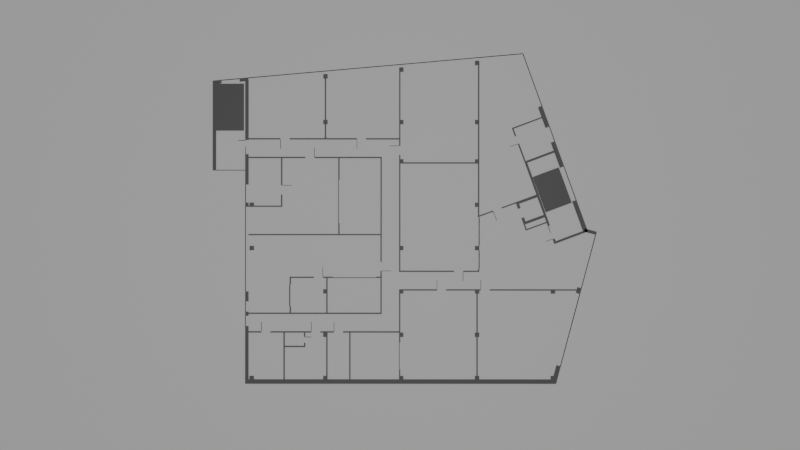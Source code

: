 # Source: HackZurichOfficeFlatOutline.blend  (saved by Blender 3.3.6; exported with 4.5.12 LTS)
import bpy
from mathutils import Matrix  # noqa: F401  (used for matrix-valued properties, if any)

bpy.ops.wm.read_factory_settings(use_empty=True)
scene = bpy.context.scene
scene.name = 'Scene'

# ---- collections
col_office = bpy.data.collections.new('Office'); scene.collection.children.link(col_office)
col_nodes = bpy.data.collections.new('Nodes'); col_office.children.link(col_nodes)
col_rooms = bpy.data.collections.new('Rooms'); col_nodes.children.link(col_rooms)
col_floors = bpy.data.collections.new('Floors'); col_nodes.children.link(col_floors)
col_3dmodel = bpy.data.collections.new('3DModel'); col_office.children.link(col_3dmodel)

# ---- materials (node trees are filled in below, after node groups)
mat_material_001 = bpy.data.materials.new('Material.001')
mat_material_001.use_transparent_shadow = False
mat_material = bpy.data.materials.new('Material')
mat_material.use_transparent_shadow = False

# ---- material node trees
mat_material_001.use_nodes = True; mat_material_001.node_tree.nodes.clear()
_N = mat_material_001.node_tree.nodes; _L = mat_material_001.node_tree.links
n0 = _N.new('ShaderNodeBsdfPrincipled'); n0.name = 'Principled BSDF'; n0.location = (10, 300)
n0.distribution = 'GGX'
n0.subsurface_method = 'RANDOM_WALK_SKIN'
n0.inputs[0].default_value = (0.04714, 0.04714, 0.04714, 1.0)
n0.inputs[3].default_value = 1.45
n0.inputs[27].default_value = (0.0, 0.0, 0.0, 1.0)
n0.inputs[28].default_value = 1.0
n1 = _N.new('ShaderNodeOutputMaterial'); n1.name = 'Material Output'; n1.location = (300, 300)
_L.new(n0.outputs[0], n1.inputs[0])
n1.is_active_output = True
mat_material.use_nodes = True; mat_material.node_tree.nodes.clear()
_N = mat_material.node_tree.nodes; _L = mat_material.node_tree.links
n0 = _N.new('ShaderNodeBsdfPrincipled'); n0.name = 'Principled BSDF'; n0.location = (10, 300)
n0.distribution = 'GGX'
n0.subsurface_method = 'RANDOM_WALK_SKIN'
n0.inputs[3].default_value = 1.45
n0.inputs[27].default_value = (0.0, 0.0, 0.0, 1.0)
n0.inputs[28].default_value = 1.0
n1 = _N.new('ShaderNodeOutputMaterial'); n1.name = 'Material Output'; n1.location = (300, 300)
_L.new(n0.outputs[0], n1.inputs[0])
n1.is_active_output = True

# ---- world
world_world = bpy.data.worlds.new('World'); scene.world = world_world
world_world.use_nodes = True; world_world.node_tree.nodes.clear()
_N = world_world.node_tree.nodes; _L = world_world.node_tree.links
n0 = _N.new('ShaderNodeOutputWorld'); n0.name = 'World Output'; n0.location = (300, 300)
n1 = _N.new('ShaderNodeBackground'); n1.name = 'Background'; n1.location = (10, 300)
n1.inputs[0].default_value = (0.05088, 0.05088, 0.05088, 1.0)
_L.new(n1.outputs[0], n0.inputs[0])
n0.is_active_output = True
world_world.color = (0.05088, 0.05088, 0.05088)
world_world.use_sun_shadow = False
world_world.sun_shadow_jitter_overblur = 0.0

# ---- cameras
cam_camera = bpy.data.cameras.new('Camera')

# ---- lights
light_sun_002 = bpy.data.lights.new('Sun.002', 'SUN')
light_sun_002.transmission_factor = 0.0
light_sun_002.energy = 1.0
light_sun_002.shadow_soft_size = 0.125

# ---- meshes
me_3 = bpy.data.meshes.new('3')
me_3.from_pydata([(-14.51, 14.78, -0.3711), (-14.37, 14.78, -0.3711), (-14.11, 14.78, -0.3711), (-14.11, 15.1, -0.3711), (-14.11, 15.18, -0.3711), (-14.35, 15.18, -0.3711), (-14.51, 15.18, -0.3711), (-7.508, 14.78, -0.3711), (-7.368, 14.78, -0.3711), (-7.248, 14.78, -0.3711), (-7.108, 14.78, -0.3711), (-7.108, 15.1, -0.3711), (-7.108, 15.18, -0.3711), (-7.508, 15.18, -0.3711), (-7.508, 15.1, -0.3711), (6.492, 14.78, -0.3711), (6.612, 14.78, -0.3711), (6.892, 14.78, -0.3711), (6.892, 15.1, -0.3711), (6.892, 15.18, -0.3711), (6.492, 15.18, -0.3711), (6.492, 15.1, -0.3711), (13.29, 14.78, -0.3711), (13.69, 14.78, -0.3711), (13.69, 15.1, -0.3711), (13.69, 15.18, -0.3711), (13.29, 15.18, -0.3711), (13.29, 15.1, -0.3711), (6.492, 10.78, -0.3711), (6.892, 10.78, -0.3711), (6.892, 11.18, -0.3711), (6.612, 11.18, -0.3711), (6.492, 11.18, -0.3711), (-7.508, 10.78, -0.3711), (-7.368, 10.78, -0.3711), (-7.248, 10.78, -0.3711), (-7.108, 10.78, -0.3711), (-7.108, 11.18, -0.3711), (-7.248, 11.18, -0.3711), (-7.368, 11.18, -0.3711), (-7.508, 11.18, -0.3711), (6.492, 6.78, -0.3711), (6.612, 6.78, -0.3711), (6.892, 6.78, -0.3711), (6.892, 7.18, -0.3711), (6.612, 7.18, -0.3711), (6.492, 7.18, -0.3711), (13.29, 2.78, -0.3711), (13.69, 2.78, -0.3711), (13.69, 3.18, -0.3711), (13.29, 3.18, -0.3711), (13.29, -1.22, -0.3711), (13.69, -1.22, -0.3711), (13.69, -0.9398, -0.3711), (13.69, -0.8198, -0.3711), (13.29, -0.8198, -0.3711), (13.29, -0.9398, -0.3711), (6.492, -8.85, -0.3711), (6.632, -8.85, -0.3711), (6.752, -8.85, -0.3711), (6.892, -8.85, -0.3711), (6.892, -8.45, -0.3711), (6.752, -8.45, -0.3711), (6.632, -8.45, -0.3711), (6.492, -8.45, -0.3711), (17.09, -4.18, -0.3711), (17.09, -12.46, -0.3711), (16.79, -4.38, -0.3711), (16.79, -12.18, -0.3711), (6.511, -13.09, -0.3711), (6.909, -13.05, -0.3711), (6.874, -12.65, -0.3711), (6.752, -12.66, -0.3711), (6.632, -12.67, -0.3711), (6.475, -12.69, -0.3711), (-17.89, 1.647, -0.3711), (-17.16, 1.453, -0.3711), (-18.35, 1.461, -0.3711), (-17.24, 1.164, -0.3711), (13.82, -12.75, -0.3711), (13.81, -12.7, -0.3711), (13.77, -12.75, -0.3711), (13.76, -12.7, -0.3711), (13.02, -12.82, -0.3711), (13.02, -12.77, -0.3711), (12.97, -12.82, -0.3711), (12.97, -12.77, -0.3711), (13.82, -12.75, -0.3711), (13.81, -12.7, -0.3711), (12.97, -12.82, -0.3711), (12.97, -12.77, -0.3711), (12.92, -12.83, -0.3711), (12.92, -12.78, -0.3711), (12.17, -12.89, -0.3711), (12.17, -12.84, -0.3711), (12.13, -12.9, -0.3711), (12.12, -12.85, -0.3711), (12.13, -12.9, -0.3711), (12.12, -12.85, -0.3711), (10.27, -13.06, -0.3711), (10.27, -13.01, -0.3711), (10.22, -13.07, -0.3711), (10.22, -13.02, -0.3711), (9.475, -13.13, -0.3711), (9.471, -13.08, -0.3711), (9.425, -13.14, -0.3711), (9.421, -13.09, -0.3711), (10.27, -13.06, -0.3711), (10.27, -13.01, -0.3711), (9.425, -13.14, -0.3711), (9.421, -13.09, -0.3711), (9.375, -13.14, -0.3711), (9.371, -13.09, -0.3711), (8.628, -13.21, -0.3711), (8.624, -13.16, -0.3711), (8.579, -13.21, -0.3711), (8.574, -13.16, -0.3711), (8.579, -13.21, -0.3711), (8.574, -13.16, -0.3711), (6.725, -13.38, -0.3711), (6.721, -13.33, -0.3711), (6.675, -13.38, -0.3711), (6.671, -13.33, -0.3711), (5.928, -13.45, -0.3711), (5.924, -13.4, -0.3711), (5.879, -13.45, -0.3711), (5.874, -13.4, -0.3711), (6.725, -13.38, -0.3711), (6.721, -13.33, -0.3711), (5.879, -13.45, -0.3711), (5.874, -13.4, -0.3711), (5.829, -13.46, -0.3711), (5.824, -13.41, -0.3711), (5.082, -13.52, -0.3711), (5.077, -13.47, -0.3711), (5.032, -13.53, -0.3711), (5.028, -13.48, -0.3711), (5.032, -13.53, -0.3711), (5.028, -13.48, -0.3711), (3.179, -13.69, -0.3711), (3.174, -13.64, -0.3711), (3.129, -13.69, -0.3711), (3.124, -13.64, -0.3711), (2.382, -13.76, -0.3711), (2.377, -13.71, -0.3711), (2.332, -13.77, -0.3711), (2.328, -13.72, -0.3711), (3.179, -13.69, -0.3711), (3.174, -13.64, -0.3711), (2.332, -13.77, -0.3711), (2.328, -13.72, -0.3711), (2.282, -13.77, -0.3711), (2.278, -13.72, -0.3711), (1.535, -13.84, -0.3711), (1.531, -13.79, -0.3711), (1.485, -13.84, -0.3711), (1.481, -13.79, -0.3711), (1.485, -13.84, -0.3711), (1.481, -13.79, -0.3711), (-0.3679, -14.0, -0.3711), (-0.3723, -13.95, -0.3711), (-0.4177, -14.01, -0.3711), (-0.4222, -13.96, -0.3711), (-1.165, -14.07, -0.3711), (-1.169, -14.03, -0.3711), (-1.215, -14.08, -0.3711), (-1.219, -14.03, -0.3711), (-0.3679, -14.0, -0.3711), (-0.3723, -13.95, -0.3711), (-1.215, -14.08, -0.3711), (-1.219, -14.03, -0.3711), (-1.264, -14.08, -0.3711), (-1.269, -14.03, -0.3711), (-2.012, -14.15, -0.3711), (-2.016, -14.1, -0.3711), (-2.061, -14.15, -0.3711), (-2.066, -14.1, -0.3711), (-2.061, -14.15, -0.3711), (-2.066, -14.1, -0.3711), (-3.915, -14.32, -0.3711), (-3.919, -14.27, -0.3711), (-3.964, -14.32, -0.3711), (-3.969, -14.27, -0.3711), (-4.711, -14.39, -0.3711), (-4.716, -14.34, -0.3711), (-4.761, -14.39, -0.3711), (-4.766, -14.34, -0.3711), (-3.915, -14.32, -0.3711), (-3.919, -14.27, -0.3711), (-4.761, -14.39, -0.3711), (-4.766, -14.34, -0.3711), (-4.811, -14.4, -0.3711), (-4.815, -14.35, -0.3711), (-5.558, -14.46, -0.3711), (-5.563, -14.41, -0.3711), (-5.608, -14.47, -0.3711), (-5.612, -14.42, -0.3711), (-5.608, -14.47, -0.3711), (-5.612, -14.42, -0.3711), (-7.461, -14.63, -0.3711), (-7.466, -14.58, -0.3711), (-7.511, -14.64, -0.3711), (-7.515, -14.59, -0.3711), (-8.258, -14.7, -0.3711), (-8.262, -14.65, -0.3711), (-8.308, -14.71, -0.3711), (-8.312, -14.66, -0.3711), (-7.461, -14.63, -0.3711), (-7.466, -14.58, -0.3711), (-8.308, -14.71, -0.3711), (-8.312, -14.66, -0.3711), (-8.358, -14.71, -0.3711), (-8.362, -14.66, -0.3711), (-9.105, -14.78, -0.3711), (-9.109, -14.73, -0.3711), (-9.155, -14.78, -0.3711), (-9.159, -14.73, -0.3711), (-9.155, -14.78, -0.3711), (-9.159, -14.73, -0.3711), (12.08, -12.9, -0.3711), (12.07, -12.85, -0.3711), (10.32, -13.06, -0.3711), (10.32, -13.01, -0.3711), (8.529, -13.22, -0.3711), (8.524, -13.17, -0.3711), (6.775, -13.37, -0.3711), (6.771, -13.32, -0.3711), (4.982, -13.53, -0.3711), (4.978, -13.48, -0.3711), (3.228, -13.69, -0.3711), (3.224, -13.64, -0.3711), (1.435, -13.84, -0.3711), (1.431, -13.79, -0.3711), (-0.3181, -14.0, -0.3711), (-0.3225, -13.95, -0.3711), (-2.111, -14.16, -0.3711), (-2.116, -14.11, -0.3711), (-3.865, -14.31, -0.3711), (-3.869, -14.26, -0.3711), (-5.658, -14.47, -0.3711), (-5.662, -14.42, -0.3711), (-7.411, -14.63, -0.3711), (-7.416, -14.58, -0.3711), (-9.204, -14.79, -0.3711), (-9.209, -14.74, -0.3711), (-10.65, -14.91, -0.3711), (-10.65, -14.86, -0.3711), (-10.7, -14.92, -0.3711), (-10.7, -14.87, -0.3711), (-10.7, -14.92, -0.3711), (-10.7, -14.87, -0.3711), (16.31, -12.53, -0.3711), (16.31, -12.48, -0.3711), (16.27, -12.53, -0.3711), (16.26, -12.48, -0.3711), (15.52, -12.6, -0.3711), (15.51, -12.55, -0.3711), (15.47, -12.6, -0.3711), (15.46, -12.55, -0.3711), (16.31, -12.53, -0.3711), (16.31, -12.48, -0.3711), (15.47, -12.6, -0.3711), (15.46, -12.55, -0.3711), (15.42, -12.61, -0.3711), (15.41, -12.56, -0.3711), (14.67, -12.67, -0.3711), (14.67, -12.62, -0.3711), (14.62, -12.68, -0.3711), (14.62, -12.63, -0.3711), (14.62, -12.68, -0.3711), (14.62, -12.63, -0.3711), (-10.75, -14.92, -0.3711), (-10.75, -14.87, -0.3711), (-11.49, -14.99, -0.3711), (-11.5, -14.94, -0.3711), (-11.54, -14.99, -0.3711), (-11.55, -14.94, -0.3711), (-11.54, -14.99, -0.3711), (-11.55, -14.94, -0.3711), (-11.5, -14.98, -0.3711), (-11.56, -14.95, -0.3711), (-11.51, -14.93, -0.3711), (-11.82, -14.24, -0.3711), (-11.77, -14.22, -0.3711), (-11.83, -14.2, -0.3711), (-11.79, -14.18, -0.3711), (-11.54, -14.99, -0.3711), (-11.5, -14.98, -0.3711), (-11.83, -14.2, -0.3711), (-11.79, -14.18, -0.3711), (-13.26, -10.14, -0.3711), (-13.3, -10.16, -0.3711), (-13.24, -10.19, -0.3711), (-13.29, -10.21, -0.3711), (-12.98, -10.89, -0.3711), (-13.03, -10.91, -0.3711), (-12.96, -10.94, -0.3711), (-13.01, -10.96, -0.3711), (-13.26, -10.14, -0.3711), (-13.3, -10.16, -0.3711), (-12.96, -10.94, -0.3711), (-13.01, -10.96, -0.3711), (-12.72, -11.76, -0.3711), (-12.67, -11.74, -0.3711), (-12.74, -11.71, -0.3711), (-12.69, -11.69, -0.3711), (-12.99, -11.01, -0.3711), (-12.95, -10.99, -0.3711), (-12.72, -11.76, -0.3711), (-12.67, -11.74, -0.3711), (-11.85, -14.15, -0.3711), (-11.8, -14.13, -0.3711), (-12.11, -13.44, -0.3711), (-12.06, -13.43, -0.3711), (-12.12, -13.4, -0.3711), (-12.08, -13.38, -0.3711), (-12.12, -13.4, -0.3711), (-12.08, -13.38, -0.3711), (-12.14, -13.35, -0.3711), (-12.09, -13.33, -0.3711), (-12.7, -11.8, -0.3711), (-12.66, -11.79, -0.3711), (-14.44, -6.882, -0.3711), (-14.49, -6.899, -0.3711), (-14.43, -6.929, -0.3711), (-14.47, -6.946, -0.3711), (-13.97, -8.188, -0.3711), (-14.01, -8.205, -0.3711), (-13.95, -8.235, -0.3711), (-14.0, -8.252, -0.3711), (-14.44, -6.882, -0.3711), (-14.49, -6.899, -0.3711), (-13.95, -8.235, -0.3711), (-14.0, -8.252, -0.3711), (-15.25, 13.06, -0.3711), (-15.2, 13.05, -0.3711), (-15.24, 13.11, -0.3711), (-15.19, 13.09, -0.3711), (-15.04, 13.83, -0.3711), (-14.99, 13.82, -0.3711), (-15.03, 13.88, -0.3711), (-14.98, 13.87, -0.3711), (-15.25, 13.06, -0.3711), (-15.2, 13.05, -0.3711), (-15.03, 13.88, -0.3711), (-14.98, 13.87, -0.3711), (-15.65, 11.35, -0.3711), (-15.7, 11.37, -0.3711), (-15.67, 11.31, -0.3711), (-15.71, 11.32, -0.3711), (-15.86, 10.58, -0.3711), (-15.91, 10.59, -0.3711), (-15.87, 10.53, -0.3711), (-15.92, 10.55, -0.3711), (-15.65, 11.35, -0.3711), (-15.7, 11.37, -0.3711), (-15.87, 10.53, -0.3711), (-15.92, 10.55, -0.3711), (-15.89, 10.49, -0.3711), (-15.93, 10.5, -0.3711), (-16.08, 9.761, -0.3711), (-16.13, 9.774, -0.3711), (-16.09, 9.712, -0.3711), (-16.14, 9.725, -0.3711), (-16.09, 9.712, -0.3711), (-16.14, 9.725, -0.3711), (-16.54, 8.022, -0.3711), (-16.59, 8.035, -0.3711), (-16.56, 7.974, -0.3711), (-16.61, 7.986, -0.3711), (-16.75, 7.249, -0.3711), (-16.8, 7.262, -0.3711), (-16.76, 7.201, -0.3711), (-16.81, 7.214, -0.3711), (-16.54, 8.022, -0.3711), (-16.59, 8.035, -0.3711), (-16.76, 7.201, -0.3711), (-16.81, 7.214, -0.3711), (-16.91, 6.665, -0.3711), (-16.96, 6.677, -0.3711), (-16.92, 6.616, -0.3711), (-16.97, 6.629, -0.3711), (-17.11, 5.892, -0.3711), (-17.16, 5.905, -0.3711), (-17.13, 5.843, -0.3711), (-17.17, 5.856, -0.3711), (-16.91, 6.665, -0.3711), (-16.96, 6.677, -0.3711), (-17.13, 5.843, -0.3711), (-17.17, 5.856, -0.3711), (-17.14, 5.795, -0.3711), (-17.19, 5.808, -0.3711), (-17.33, 5.071, -0.3711), (-17.38, 5.083, -0.3711), (-17.35, 5.022, -0.3711), (-17.39, 5.035, -0.3711), (-17.35, 5.022, -0.3711), (-17.39, 5.035, -0.3711), (-17.36, 4.974, -0.3711), (-17.41, 4.987, -0.3711), (-17.55, 4.249, -0.3711), (-17.6, 4.262, -0.3711), (-17.57, 4.201, -0.3711), (-17.61, 4.214, -0.3711), (-17.57, 4.201, -0.3711), (-17.61, 4.214, -0.3711), (-18.0, 2.559, -0.3711), (-18.05, 2.572, -0.3711), (-18.02, 2.51, -0.3711), (-18.07, 2.523, -0.3711), (-18.21, 1.786, -0.3711), (-18.26, 1.799, -0.3711), (-18.22, 1.738, -0.3711), (-18.27, 1.751, -0.3711), (-18.0, 2.559, -0.3711), (-18.05, 2.572, -0.3711), (-18.22, 1.738, -0.3711), (-18.27, 1.751, -0.3711), (-17.79, 3.38, -0.3711), (-17.83, 3.393, -0.3711), (-17.8, 3.332, -0.3711), (-17.85, 3.345, -0.3711), (-17.99, 2.607, -0.3711), (-18.04, 2.62, -0.3711), (-17.79, 3.38, -0.3711), (-17.83, 3.393, -0.3711), (-17.58, 4.153, -0.3711), (-17.63, 4.166, -0.3711), (-17.77, 3.428, -0.3711), (-17.82, 3.441, -0.3711), (-16.1, 9.664, -0.3711), (-16.15, 9.677, -0.3711), (-16.53, 8.07, -0.3711), (-16.58, 8.083, -0.3711), (-15.21, 13.0, -0.3711), (-15.26, 13.01, -0.3711), (-15.64, 11.4, -0.3711), (-15.69, 11.42, -0.3711), (14.92, -4.23, -0.3711), (14.92, -4.18, -0.3711), (14.87, -4.23, -0.3711), (14.87, -4.18, -0.3711), (14.14, -4.23, -0.3711), (14.14, -4.18, -0.3711), (14.09, -4.23, -0.3711), (14.09, -4.18, -0.3711), (14.92, -4.23, -0.3711), (14.92, -4.18, -0.3711), (14.09, -4.23, -0.3711), (14.09, -4.18, -0.3711), (14.97, -4.18, -0.3711), (14.97, -4.23, -0.3711), (15.81, -4.18, -0.3711), (15.81, -4.23, -0.3711), (15.86, -4.18, -0.3711), (15.86, -4.23, -0.3711), (15.86, -4.18, -0.3711), (15.86, -4.23, -0.3711), (15.91, -4.18, -0.3711), (15.91, -4.23, -0.3711), (16.74, -4.18, -0.3711), (16.74, -4.23, -0.3711), (16.79, -4.18, -0.3711), (16.79, -4.23, -0.3711), (16.79, -4.18, -0.3711), (16.79, -4.23, -0.3711), (-15.85, -3.001, -0.3711), (-15.9, -3.018, -0.3711), (-15.84, -3.048, -0.3711), (-15.88, -3.065, -0.3711), (-15.59, -3.729, -0.3711), (-15.64, -3.746, -0.3711), (-15.57, -3.776, -0.3711), (-15.62, -3.793, -0.3711), (-15.85, -3.001, -0.3711), (-15.9, -3.018, -0.3711), (-15.57, -3.776, -0.3711), (-15.62, -3.793, -0.3711), (-15.34, -4.569, -0.3711), (-15.29, -4.552, -0.3711), (-15.35, -4.522, -0.3711), (-15.31, -4.505, -0.3711), (-15.6, -3.84, -0.3711), (-15.56, -3.823, -0.3711), (-15.34, -4.569, -0.3711), (-15.29, -4.552, -0.3711), (-16.42, -1.451, -0.3711), (-16.47, -1.468, -0.3711), (-16.4, -1.498, -0.3711), (-16.45, -1.515, -0.3711), (-16.15, -2.179, -0.3711), (-16.2, -2.196, -0.3711), (-16.14, -2.226, -0.3711), (-16.18, -2.243, -0.3711), (-16.42, -1.451, -0.3711), (-16.47, -1.468, -0.3711), (-16.14, -2.226, -0.3711), (-16.18, -2.243, -0.3711), (-15.92, -2.971, -0.3711), (-15.87, -2.954, -0.3711), (-16.17, -2.29, -0.3711), (-16.12, -2.273, -0.3711), (-15.23, -3.408, -0.3711), (-14.04, -2.97, -0.3711), (-14.83, -4.478, -0.3711), (-13.64, -4.04, -0.3711), (16.79, -10.92, -0.3711), (15.49, -10.92, -0.3711), (16.79, -12.18, -0.3711), (15.49, -12.18, -0.3711), (-7.248, 7.18, -0.3711), (-7.368, 7.18, -0.3711), (-0.5079, -4.82, -0.3711), (-0.5079, -4.94, -0.3711), (-7.108, -4.82, -0.3711), (-7.108, -4.94, -0.3711), (5.458, -3.322, -0.3711), (5.508, -3.322, -0.3711), (5.458, -3.272, -0.3711), (5.508, -3.272, -0.3711), (5.456, 0.6278, -0.3711), (5.456, 0.6778, -0.3711), (5.506, 0.6778, -0.3711), (5.506, 0.6278, -0.3711), (5.456, -0.2722, -0.3711), (5.456, -0.3722, -0.3711), (5.506, -0.3722, -0.3711), (5.506, -0.2722, -0.3711), (5.457, -1.272, -0.3711), (5.507, -1.272, -0.3711), (5.457, -1.372, -0.3711), (5.507, -1.372, -0.3711), (5.457, -2.272, -0.3711), (5.507, -2.272, -0.3711), (5.457, -2.372, -0.3711), (5.507, -2.372, -0.3711), (5.458, -3.322, -0.3711), (5.508, -3.322, -0.3711), (5.456, 0.6778, -0.3711), (5.506, 0.6778, -0.3711), (10.79, -5.321, -0.3711), (5.505, 1.678, -0.3711), (-7.508, -10.14, -0.3711), (-7.508, -10.14, -0.3711), (-13.29, -9.017, -0.3711), (-10.85, -1.263, -0.3711), (-11.32, -1.434, -0.3711), (-11.05, -8.146, -0.3711), (-11.04, -8.174, -0.3711), (-12.78, -1.959, -0.3711), (9.992, 6.365, -0.3711), (9.967, 6.365, -0.3711), (9.967, 6.39, -0.3711), (9.942, 6.39, -0.3711), (9.942, 6.34, -0.3711), (9.992, 6.34, -0.3711), (9.967, 8.29, -0.3711), (9.967, 8.315, -0.3711), (9.992, 8.315, -0.3711), (9.992, 8.34, -0.3711), (9.942, 8.34, -0.3711), (9.942, 8.29, -0.3711), (9.967, 8.315, -0.3711), (9.967, 6.365, -0.3711), (9.992, 8.315, -0.3711), (9.992, 8.34, -0.3711), (9.992, 6.365, -0.3711), (9.992, 6.34, -0.3711), (9.942, 8.34, -0.3711), (9.942, 6.34, -0.3711), (9.967, 6.365, -0.3711), (10.02, 6.365, -0.3711), (9.967, 6.415, -0.3711), (10.02, 6.415, -0.3711), (9.967, 7.29, -0.3711), (9.967, 7.34, -0.3711), (10.02, 7.34, -0.3711), (10.02, 7.29, -0.3711), (9.967, 7.34, -0.3711), (10.02, 7.34, -0.3711), (10.02, 6.365, -0.3711), (9.967, 7.39, -0.3711), (10.02, 7.39, -0.3711), (9.967, 8.265, -0.3711), (9.967, 8.315, -0.3711), (10.02, 8.315, -0.3711), (10.02, 8.265, -0.3711), (10.02, 8.315, -0.3711), (6.612, 8.94, -0.3711), (7.782, 8.94, -0.3711), (7.812, 8.94, -0.3711), (14.22, -12.19, -0.3711), (14.22, -10.92, -0.3711), (12.69, -7.161, -0.3711), (12.69, -7.161, -0.3711), (6.83, -7.238, -0.3711), (6.812, -7.246, -0.3711), (6.794, -7.238, -0.3711), (6.837, -7.221, -0.3711), (6.787, -7.221, -0.3711), (6.83, -7.203, -0.3711), (6.794, -7.203, -0.3711), (6.812, -7.196, -0.3711), (6.833, -7.242, -0.3711), (6.812, -7.251, -0.3711), (6.791, -7.242, -0.3711), (6.842, -7.221, -0.3711), (6.782, -7.221, -0.3711), (6.833, -7.2, -0.3711), (6.791, -7.2, -0.3711), (6.812, -7.191, -0.3711), (6.833, -7.242, -0.3711), (6.842, -7.221, -0.3711), (6.833, -7.2, -0.3711), (6.812, -7.251, -0.3711), (6.812, -7.191, -0.3711), (6.791, -7.242, -0.3711), (6.791, -7.2, -0.3711), (6.782, -7.221, -0.3711), (6.554, -7.238, -0.3711), (6.547, -7.221, -0.3711), (6.554, -7.203, -0.3711), (6.572, -7.246, -0.3711), (6.572, -7.196, -0.3711), (6.59, -7.238, -0.3711), (6.59, -7.203, -0.3711), (6.597, -7.221, -0.3711), (6.551, -7.242, -0.3711), (6.542, -7.221, -0.3711), (6.551, -7.2, -0.3711), (6.572, -7.251, -0.3711), (6.572, -7.191, -0.3711), (6.593, -7.242, -0.3711), (6.593, -7.2, -0.3711), (6.602, -7.221, -0.3711), (6.551, -7.242, -0.3711), (6.572, -7.251, -0.3711), (6.593, -7.242, -0.3711), (6.542, -7.221, -0.3711), (6.602, -7.221, -0.3711), (6.551, -7.2, -0.3711), (6.593, -7.2, -0.3711), (6.572, -7.191, -0.3711), (5.132, -7.161, -0.3711), (5.532, -7.161, -0.3711), (5.132, -7.161, -0.3711), (5.532, -7.161, -0.3711), (0.9921, -7.161, -0.3711), (0.9921, -7.161, -0.3711), (0.9921, -7.746, -0.3711), (4.372, 10.78, -0.3711), (3.962, -7.191, -0.3711), (3.932, -7.191, -0.3711), (3.932, -7.161, -0.3711), (3.962, -7.161, -0.3711), (4.547, -7.191, -0.3711), (4.517, -7.191, -0.3711), (4.517, -7.161, -0.3711), (4.547, -7.161, -0.3711), (5.132, -7.191, -0.3711), (5.102, -7.191, -0.3711), (5.102, -7.161, -0.3711), (-0.2279, -8.85, -0.3711), (-0.2579, 2.11, -0.3711), (-0.2579, 2.14, -0.3711), (-0.2279, 2.14, -0.3711), (-0.2279, 2.11, -0.3711), (-0.2579, 1.525, -0.3711), (-0.2579, 1.555, -0.3711), (-0.2279, 1.555, -0.3711), (-0.2279, 1.525, -0.3711), (-0.2579, 0.9403, -0.3711), (-0.2579, 0.9703, -0.3711), (-0.2279, 0.9703, -0.3711), (-0.2279, 0.9403, -0.3711), (-0.2579, 0.9103, -0.3711), (-0.2279, 0.9103, -0.3711), (-0.2579, 0.3253, -0.3711), (-0.2579, 0.3553, -0.3711), (-0.2279, 0.3553, -0.3711), (-0.2279, 0.3253, -0.3711), (-0.2579, -0.2597, -0.3711), (-0.2579, -0.2297, -0.3711), (-0.2279, -0.2297, -0.3711), (-0.2279, -0.2597, -0.3711), (-0.2279, 5.06, -0.3711), (5.359, -5.321, -0.3711), (5.359, -5.291, -0.3711), (5.389, -5.291, -0.3711), (5.389, -5.321, -0.3711), (-0.5079, 14.78, -0.3711), (-0.2279, 14.78, -0.3711), (-0.1079, 14.78, -0.3711), (-0.1079, 14.98, -0.3711), (-0.1079, 15.1, -0.3711), (-0.1079, 15.18, -0.3711), (-0.5079, 15.18, -0.3711), (-0.5079, 15.1, -0.3711), (-0.5079, 10.78, -0.3711), (-0.2279, 10.78, -0.3711), (-0.1079, 10.78, -0.3711), (-0.1079, 11.18, -0.3711), (-0.2279, 11.18, -0.3711), (-0.5079, 11.18, -0.3711), (-17.53, 1.442, -0.3711), (-16.47, -1.468, -0.3711), (-16.09, -1.331, -0.3711), (-17.08, 1.395, -0.3711), (-14.11, -6.762, -0.3711), (-14.96, -4.432, -0.3711), (-14.49, -6.899, -0.3711), (-15.34, -4.569, -0.3711), (-13.62, -8.115, -0.3711), (-12.93, -10.02, -0.3711), (-14.0, -8.252, -0.3711), (-13.3, -10.16, -0.3711), (-0.1079, 10.66, -0.3711), (4.372, 10.66, -0.3711), (-0.1579, 11.68, -0.3711), (-0.1079, 11.68, -0.3711), (-0.1579, 11.73, -0.3711), (-0.1079, 11.73, -0.3711), (-0.1079, 14.15, -0.3711), (-0.1579, 14.15, -0.3711), (-0.1579, 14.2, -0.3711), (-0.1079, 14.2, -0.3711), (-0.1079, 13.62, -0.3711), (-0.1579, 13.62, -0.3711), (-0.1579, 13.52, -0.3711), (-0.1079, 13.52, -0.3711), (-0.1579, 12.99, -0.3711), (-0.1079, 12.99, -0.3711), (-0.1579, 12.89, -0.3711), (-0.1079, 12.89, -0.3711), (-0.1579, 12.36, -0.3711), (-0.1079, 12.36, -0.3711), (-0.1579, 12.26, -0.3711), (-0.1079, 12.26, -0.3711), (-0.1579, 11.68, -0.3711), (-0.1079, 11.68, -0.3711), (-0.1579, 14.2, -0.3711), (-0.1079, 14.2, -0.3711), (-7.508, 2.78, -0.3711), (-7.388, 2.78, -0.3711), (-7.108, 2.78, -0.3711), (-7.108, 3.18, -0.3711), (-7.388, 3.18, -0.3711), (-7.508, 3.18, -0.3711), (-7.508, -1.22, -0.3711), (-7.388, -1.22, -0.3711), (-7.108, -1.22, -0.3711), (-7.108, -0.8198, -0.3711), (-7.388, -0.8198, -0.3711), (-7.508, -0.8198, -0.3711), (-7.508, -5.22, -0.3711), (-7.388, -5.22, -0.3711), (-7.108, -5.22, -0.3711), (-7.308, -4.82, -0.3711), (-7.388, -4.82, -0.3711), (-7.508, -4.82, -0.3711), (-7.508, -8.85, -0.3711), (-7.388, -8.85, -0.3711), (-7.108, -8.85, -0.3711), (-7.108, -8.45, -0.3711), (-7.388, -8.45, -0.3711), (-7.508, -8.45, -0.3711), (-7.489, -14.33, -0.3711), (-7.091, -14.29, -0.3711), (-7.126, -13.89, -0.3711), (-7.388, -13.92, -0.3711), (-7.508, -13.93, -0.3711), (-7.525, -13.93, -0.3711), (-7.483, 3.205, -0.3711), (-7.508, 3.205, -0.3711), (-7.483, 3.23, -0.3711), (-7.458, 3.23, -0.3711), (-7.458, 3.18, -0.3711), (-7.508, 3.18, -0.3711), (-7.483, 4.885, -0.3711), (-7.483, 4.86, -0.3711), (-7.508, 4.885, -0.3711), (-7.508, 4.91, -0.3711), (-7.458, 4.91, -0.3711), (-7.458, 4.86, -0.3711), (-7.483, 4.02, -0.3711), (-7.483, 3.995, -0.3711), (-7.508, 4.02, -0.3711), (-7.508, 4.07, -0.3711), (-7.483, 4.07, -0.3711), (-7.483, 4.095, -0.3711), (-7.458, 4.095, -0.3711), (-7.458, 3.995, -0.3711), (-7.483, 4.02, -0.3711), (-7.483, 3.205, -0.3711), (-7.508, 4.02, -0.3711), (-7.508, 3.18, -0.3711), (-7.508, 3.205, -0.3711), (-7.508, 4.07, -0.3711), (-7.508, 4.885, -0.3711), (-7.508, 4.91, -0.3711), (-7.483, 4.07, -0.3711), (-7.483, 4.885, -0.3711), (-7.458, 3.18, -0.3711), (-7.458, 4.91, -0.3711), (-7.533, 3.205, -0.3711), (-7.483, 3.205, -0.3711), (-7.533, 3.255, -0.3711), (-7.483, 3.255, -0.3711), (-7.483, 3.97, -0.3711), (-7.533, 3.97, -0.3711), (-7.533, 4.02, -0.3711), (-7.483, 4.02, -0.3711), (-7.533, 4.02, -0.3711), (-7.533, 3.205, -0.3711), (-7.533, 4.07, -0.3711), (-7.483, 4.07, -0.3711), (-7.533, 4.12, -0.3711), (-7.483, 4.12, -0.3711), (-7.483, 4.835, -0.3711), (-7.533, 4.835, -0.3711), (-7.533, 4.885, -0.3711), (-7.483, 4.885, -0.3711), (-7.533, 4.885, -0.3711), (-7.533, 4.07, -0.3711), (-7.483, 1.075, -0.3711), (-7.508, 1.075, -0.3711), (-7.483, 1.1, -0.3711), (-7.458, 1.1, -0.3711), (-7.458, 1.05, -0.3711), (-7.508, 1.05, -0.3711), (-7.483, 2.755, -0.3711), (-7.483, 2.73, -0.3711), (-7.508, 2.755, -0.3711), (-7.508, 2.78, -0.3711), (-7.458, 2.78, -0.3711), (-7.458, 2.73, -0.3711), (-7.483, 1.89, -0.3711), (-7.483, 1.865, -0.3711), (-7.508, 1.89, -0.3711), (-7.508, 1.94, -0.3711), (-7.483, 1.94, -0.3711), (-7.483, 1.965, -0.3711), (-7.458, 1.965, -0.3711), (-7.458, 1.865, -0.3711), (-7.483, 1.89, -0.3711), (-7.483, 1.075, -0.3711), (-7.508, 1.89, -0.3711), (-7.508, 1.05, -0.3711), (-7.508, 1.075, -0.3711), (-7.508, 1.94, -0.3711), (-7.508, 2.755, -0.3711), (-7.508, 2.78, -0.3711), (-7.483, 1.94, -0.3711), (-7.483, 2.755, -0.3711), (-7.458, 1.05, -0.3711), (-7.458, 2.78, -0.3711), (-7.533, 1.075, -0.3711), (-7.483, 1.075, -0.3711), (-7.533, 1.125, -0.3711), (-7.483, 1.125, -0.3711), (-7.483, 1.84, -0.3711), (-7.533, 1.84, -0.3711), (-7.533, 1.89, -0.3711), (-7.483, 1.89, -0.3711), (-7.533, 1.89, -0.3711), (-7.533, 1.075, -0.3711), (-7.533, 1.94, -0.3711), (-7.483, 1.94, -0.3711), (-7.533, 1.99, -0.3711), (-7.483, 1.99, -0.3711), (-7.483, 2.705, -0.3711), (-7.533, 2.705, -0.3711), (-7.533, 2.755, -0.3711), (-7.483, 2.755, -0.3711), (-7.533, 2.755, -0.3711), (-7.533, 1.94, -0.3711), (-7.483, 0.1752, -0.3711), (-7.508, 0.1752, -0.3711), (-7.483, 0.2002, -0.3711), (-7.458, 0.2002, -0.3711), (-7.458, 0.1502, -0.3711), (-7.508, 0.1502, -0.3711), (-7.483, 1.025, -0.3711), (-7.483, 1.0, -0.3711), (-7.508, 1.025, -0.3711), (-7.458, 1.0, -0.3711), (-7.483, 1.025, -0.3711), (-7.483, 0.1752, -0.3711), (-7.508, 1.025, -0.3711), (-7.508, 0.1502, -0.3711), (-7.508, 0.1752, -0.3711), (-7.458, 0.1502, -0.3711), (-7.533, 0.1752, -0.3711), (-7.483, 0.1752, -0.3711), (-7.533, 0.2252, -0.3711), (-7.483, 0.2252, -0.3711), (-7.483, 0.9752, -0.3711), (-7.533, 0.9752, -0.3711), (-7.533, 1.025, -0.3711), (-7.483, 1.025, -0.3711), (-7.533, 1.025, -0.3711), (-7.533, 0.1752, -0.3711), (-9.604, 6.9, -0.3711), (-10.17, 6.9, -0.3711), (-9.604, 6.9, -0.3711), (-10.17, 6.9, -0.3711), (-9.584, 6.9, -0.3711), (-9.604, 6.9, -0.3711), (-9.584, 6.9, -0.3711), (-9.604, 6.9, -0.3711), (-9.584, 6.9, -0.3711), (-10.73, 6.9, -0.3711), (-10.73, 6.9, -0.3711), (-10.75, 6.9, -0.3711), (-10.73, 6.9, -0.3711), (-10.75, 6.9, -0.3711), (-10.73, 6.9, -0.3711), (-10.75, 6.9, -0.3711), (-14.51, 6.78, -0.3711), (-14.11, 6.78, -0.3711), (-14.11, 6.9, -0.3711), (-14.11, 7.18, -0.3711), (-14.51, 7.18, -0.3711), (-14.51, 6.9, -0.3711), (-7.508, 6.78, -0.3711), (-7.308, 6.78, -0.3711), (-7.108, 6.78, -0.3711), (-7.108, 6.9, -0.3711), (-7.108, 7.18, -0.3711), (-7.508, 7.18, -0.3711), (-7.508, 6.9, -0.3711), (-0.5079, 6.78, -0.3711), (-0.1079, 6.78, -0.3711), (-0.1079, 7.18, -0.3711), (-0.2279, 7.18, -0.3711), (-0.5079, 7.18, -0.3711), (-0.5079, 6.9, -0.3711), (-0.5079, 2.78, -0.3711), (-0.2279, 2.78, -0.3711), (-0.1079, 2.78, -0.3711), (-0.1079, 3.18, -0.3711), (-0.2279, 3.18, -0.3711), (-0.5079, 3.18, -0.3711), (-0.2279, -1.22, -0.3711), (-0.1079, -1.22, -0.3711), (-0.1079, -0.8198, -0.3711), (-0.2279, -0.8198, -0.3711), (-0.5079, -5.22, -0.3711), (-0.2279, -5.22, -0.3711), (-0.1079, -5.22, -0.3711), (-0.1079, -4.82, -0.3711), (-0.2279, -4.82, -0.3711), (-0.3079, -4.82, -0.3711), (-0.5079, -8.85, -0.3711), (-0.1079, -8.85, -0.3711), (-0.1079, -8.45, -0.3711), (-0.2279, -8.45, -0.3711), (-0.5079, -8.45, -0.3711), (14.09, -1.22, -0.3711), (14.09, -0.8198, -0.3711), (13.79, -1.22, -0.3711), (13.79, -0.8198, -0.3711), (14.09, 8.85, -0.3711), (13.79, 8.85, -0.3711), (14.09, 9.23, -0.3711), (13.79, 9.23, -0.3711), (13.79, 15.1, -0.3711), (13.79, 10.18, -0.3711), (14.09, 10.18, -0.3711), (14.09, 15.5, -0.3711), (13.79, 7.9, -0.3711), (14.09, 7.9, -0.3711), (13.79, 6.98, -0.3711), (14.09, 6.98, -0.3711), (14.09, -12.42, -0.3711), (13.79, -12.45, -0.3711), (14.09, -2.88, -0.3711), (14.09, -5.68, -0.3711), (14.09, -7.0, -0.3711), (13.79, -2.88, -0.3711), (13.79, -7.0, -0.3711), (13.79, -5.68, -0.3711), (16.29, -12.23, -0.3711), (16.31, -12.53, -0.3711), (13.82, -12.75, -0.3711), (14.62, -12.68, -0.3711), (13.79, -12.45, -0.3711), (14.6, -12.38, -0.3711), (-0.4895, -13.71, -0.3711), (-0.09104, -13.67, -0.3711), (-0.1079, -13.48, -0.3711), (-0.1263, -13.27, -0.3711), (-0.2279, -13.28, -0.3711), (-0.5248, -13.31, -0.3711), (-14.6, 15.5, -0.3711), (-15.03, 13.88, -0.3711), (-14.64, 13.78, -0.3711), (-16.57, 6.574, -0.3711), (-16.96, 6.677, -0.3711), (-16.43, 7.11, -0.3711), (-16.81, 7.214, -0.3711), (-18.27, 1.751, -0.3711), (-14.44, 2.599, -0.3711), (-14.29, 2.176, -0.3711), (-13.84, 0.9352, -0.3711), (-11.67, -5.013, -0.3711), (-14.47, 2.107, -0.3711), (-14.56, 2.341, -0.3711), (-11.93, -4.895, -0.3711), (-14.02, 0.8668, -0.3711), (-14.38, -6.029, -0.3711), (-14.45, -5.841, -0.3711), (16.79, -4.18, -0.3711), (4.492, 10.78, -0.3711), (4.492, 15.1, -0.3711), (4.372, 15.1, -0.3711), (14.09, 10.18, -0.3711), (14.04, 10.18, -0.3711), (14.09, 10.13, -0.3711), (14.04, 10.13, -0.3711), (14.09, 9.28, -0.3711), (14.04, 9.28, -0.3711), (14.09, 9.23, -0.3711), (14.04, 9.23, -0.3711), (14.09, 10.18, -0.3711), (14.04, 10.18, -0.3711), (14.09, 9.23, -0.3711), (14.04, 9.23, -0.3711), (14.09, 8.85, -0.3711), (14.04, 8.85, -0.3711), (14.09, 8.8, -0.3711), (14.04, 8.8, -0.3711), (14.09, 7.95, -0.3711), (14.04, 7.95, -0.3711), (14.09, 7.9, -0.3711), (14.04, 7.9, -0.3711), (14.09, 8.85, -0.3711), (14.04, 8.85, -0.3711), (14.09, 7.9, -0.3711), (14.04, 7.9, -0.3711), (14.09, -1.22, -0.3711), (14.04, -1.22, -0.3711), (14.09, -1.27, -0.3711), (14.04, -1.27, -0.3711), (14.09, -2.0, -0.3711), (14.04, -2.0, -0.3711), (14.09, -2.05, -0.3711), (14.04, -2.05, -0.3711), (14.09, -1.22, -0.3711), (14.04, -1.22, -0.3711), (14.09, -2.05, -0.3711), (14.04, -2.05, -0.3711), (14.09, -2.1, -0.3711), (14.04, -2.1, -0.3711), (14.09, -2.83, -0.3711), (14.04, -2.83, -0.3711), (14.09, -2.88, -0.3711), (14.04, -2.88, -0.3711), (14.09, -2.88, -0.3711), (14.04, -2.88, -0.3711), (14.09, 0.2302, -0.3711), (14.04, 0.2302, -0.3711), (14.09, 0.1802, -0.3711), (14.04, 0.1802, -0.3711), (14.09, -0.7698, -0.3711), (14.04, -0.7698, -0.3711), (14.09, -0.8198, -0.3711), (14.04, -0.8198, -0.3711), (14.09, 0.2302, -0.3711), (14.04, 0.2302, -0.3711), (14.09, -0.8198, -0.3711), (14.04, -0.8198, -0.3711), (14.09, 0.9802, -0.3711), (14.04, 0.9802, -0.3711), (14.09, 0.9302, -0.3711), (14.04, 0.9302, -0.3711), (14.09, 0.2802, -0.3711), (14.04, 0.2802, -0.3711), (14.09, 0.9802, -0.3711), (14.04, 0.9802, -0.3711), (14.09, 1.73, -0.3711), (14.04, 1.73, -0.3711), (14.09, 1.68, -0.3711), (14.04, 1.68, -0.3711), (14.09, 1.03, -0.3711), (14.04, 1.03, -0.3711), (14.09, 1.73, -0.3711), (14.04, 1.73, -0.3711), (14.09, 2.98, -0.3711), (14.04, 2.98, -0.3711), (14.09, 2.93, -0.3711), (14.04, 2.93, -0.3711), (14.09, 1.78, -0.3711), (14.04, 1.78, -0.3711), (14.09, 2.98, -0.3711), (14.04, 2.98, -0.3711), (14.09, 4.23, -0.3711), (14.04, 4.23, -0.3711), (14.09, 4.18, -0.3711), (14.04, 4.18, -0.3711), (14.09, 3.03, -0.3711), (14.04, 3.03, -0.3711), (14.09, 4.23, -0.3711), (14.04, 4.23, -0.3711), (14.09, 4.98, -0.3711), (14.04, 4.98, -0.3711), (14.09, 4.93, -0.3711), (14.04, 4.93, -0.3711), (14.09, 4.28, -0.3711), (14.04, 4.28, -0.3711), (14.09, 4.98, -0.3711), (14.04, 4.98, -0.3711), (14.09, 5.73, -0.3711), (14.04, 5.73, -0.3711), (14.09, 5.68, -0.3711), (14.04, 5.68, -0.3711), (14.09, 5.03, -0.3711), (14.04, 5.03, -0.3711), (14.09, 5.73, -0.3711), (14.04, 5.73, -0.3711), (14.09, 6.98, -0.3711), (14.04, 6.98, -0.3711), (14.09, 6.93, -0.3711), (14.04, 6.93, -0.3711), (14.09, 5.78, -0.3711), (14.04, 5.78, -0.3711), (14.09, 6.98, -0.3711), (14.04, 6.98, -0.3711), (10.56, 10.78, -0.3711), (10.56, 15.1, -0.3711), (10.44, 10.78, -0.3711), (10.44, 15.1, -0.3711), (8.662, 12.0, -0.3711), (8.662, 11.75, -0.3711), (8.662, 11.15, -0.3711), (8.662, 10.78, -0.3711), (8.542, 11.15, -0.3711), (8.542, 11.75, -0.3711), (8.542, 12.12, -0.3711), (8.542, 10.78, -0.3711), (10.44, 12.12, -0.3711), (10.44, 12.0, -0.3711), (14.05, -5.712, -0.3711), (13.98, -5.712, -0.3711), (14.05, -5.7, -0.3711), (13.98, -5.68, -0.3711), (14.09, -5.7, -0.3711), (14.05, -6.98, -0.3711), (14.05, -6.968, -0.3711), (13.98, -6.968, -0.3711), (13.98, -7.0, -0.3711), (14.09, -6.98, -0.3711), (14.73, -6.98, -0.3711), (14.09, -6.34, -0.3711), (14.05, -6.34, -0.3711), (-13.88, 0.9516, -0.3711), (-13.95, 0.926, -0.3711), (-13.88, 0.9403, -0.3711), (-13.94, 0.8959, -0.3711), (-13.84, 0.9352, -0.3711), (-13.84, 0.954, -0.3711), (-14.31, 2.132, -0.3711), (-14.32, 2.143, -0.3711), (-14.38, 2.106, -0.3711), (-14.39, 2.136, -0.3711), (-14.29, 2.176, -0.3711), (-14.28, 2.157, -0.3711), (-13.68, 2.376, -0.3711), (-13.66, 2.338, -0.3711), (-14.27, 2.119, -0.3711), (-14.1, 1.542, -0.3711), (-14.06, 1.555, -0.3711), (-11.62, 0.8377, -0.3711), (-11.39, 0.2128, -0.3711), (-11.08, -0.633, -0.3711), (-10.86, -1.258, -0.3711), (-11.63, 0.1273, -0.3711), (-11.77, 0.5172, -0.3711), (-11.18, -1.108, -0.3711), (-11.32, -0.7185, -0.3711), (-13.54, 0.1365, -0.3711), (-13.46, -0.09843, -0.3711), (-12.87, -1.724, -0.3711), (-11.88, 1.21, -0.3711), (-11.81, 1.364, -0.3711), (-13.74, 0.6629, -0.3711), (-13.7, 0.5501, -0.3711), (-11.73, 0.7966, -0.3711), (8.582, 11.72, -0.3711), (8.657, 11.72, -0.3711), (8.582, 11.73, -0.3711), (8.657, 11.75, -0.3711), (8.542, 11.75, -0.3711), (8.542, 11.73, -0.3711), (8.582, 11.18, -0.3711), (8.582, 11.17, -0.3711), (8.657, 11.18, -0.3711), (8.657, 11.15, -0.3711), (8.542, 11.15, -0.3711), (8.542, 11.17, -0.3711), (7.982, 11.17, -0.3711), (7.982, 11.21, -0.3711), (8.542, 11.21, -0.3711), (1.612, -5.321, -0.3711), (7.667, -5.321, -0.3711), (8.567, -5.321, -0.3711), (13.79, -5.321, -0.3711), (7.667, -5.441, -0.3711), (1.492, -5.441, -0.3711), (13.79, -5.441, -0.3711), (8.567, -5.441, -0.3711), (1.492, 9.06, -0.3711), (1.612, 8.94, -0.3711), (13.79, 8.94, -0.3711), (13.79, 9.06, -0.3711), (1.612, 5.12, -0.3711), (1.612, 4.22, -0.3711), (1.492, 4.22, -0.3711), (1.492, 5.12, -0.3711), (13.79, 1.802, -0.3711), (13.79, 1.682, -0.3711), (1.612, 1.796, -0.3711), (1.612, 1.676, -0.3711), (-16.48, 6.9, -0.3711), (-16.51, 6.78, -0.3711), (-8.508, 6.9, -0.3711), (-7.608, 6.9, -0.3711), (-7.608, 6.78, -0.3711), (-8.508, 6.78, -0.3711), (-4.47, 6.9, -0.3711), (-3.57, 6.9, -0.3711), (-3.57, 6.78, -0.3711), (-4.47, 6.78, -0.3711), (-0.1079, 14.2, -0.3711), (-0.2279, 14.2, -0.3711), (-0.1079, 11.68, -0.3711), (-0.2279, 11.68, -0.3711), (-0.1079, -7.041, -0.3711), (2.926, -7.041, -0.3711), (3.826, -7.041, -0.3711), (9.98, -7.041, -0.3711), (10.88, -7.041, -0.3711), (13.79, -7.041, -0.3711), (2.926, -7.161, -0.3711), (-0.1079, -7.161, -0.3711), (13.79, -7.161, -0.3711), (10.88, -7.161, -0.3711), (9.98, -7.161, -0.3711), (3.826, -7.161, -0.3711), (-0.1079, 5.18, -0.3711), (-0.1079, -5.594, -0.3711), (-0.1079, -6.494, -0.3711), (-0.2279, -6.494, -0.3711), (-0.2279, -5.594, -0.3711), (-7.508, 5.18, -0.3711), (-6.052, 5.18, -0.3711), (-5.152, 5.18, -0.3711), (-6.052, 5.06, -0.3711), (-7.388, 5.06, -0.3711), (-5.152, 5.06, -0.3711), (-7.388, 4.91, -0.3711), (-7.508, 4.91, -0.3711), (-7.388, 0.1502, -0.3711), (-7.508, 0.1502, -0.3711), (6.752, -7.161, -0.3711), (6.632, -7.161, -0.3711), (5.506, 0.6778, -0.3711), (5.386, 0.6778, -0.3711), (5.505, 1.678, -0.3711), (5.385, 1.678, -0.3711), (5.508, -3.322, -0.3711), (5.509, -5.321, -0.3711), (5.388, -3.322, -0.3711), (-7.508, -0.03944, -0.3711), (-8.738, -0.4873, -0.3711), (-9.584, -0.7951, -0.3711), (-9.625, -0.6823, -0.3711), (-8.779, -0.3745, -0.3711), (-7.508, 0.08826, -0.3711), (-10.9, -1.145, -0.3711), (-4.438, 6.825, -0.3711), (-4.438, 6.9, -0.3711), (-4.45, 6.825, -0.3711), (-4.47, 6.9, -0.3711), (-4.47, 6.785, -0.3711), (-4.45, 6.785, -0.3711), (-3.602, 6.825, -0.3711), (-3.59, 6.825, -0.3711), (-3.602, 6.9, -0.3711), (-3.57, 6.9, -0.3711), (-3.57, 6.785, -0.3711), (-3.59, 6.785, -0.3711), (-3.59, 5.925, -0.3711), (-3.63, 5.925, -0.3711), (-3.63, 6.785, -0.3711), (-8.476, 6.825, -0.3711), (-8.476, 6.9, -0.3711), (-8.488, 6.825, -0.3711), (-8.508, 6.9, -0.3711), (-8.508, 6.785, -0.3711), (-8.488, 6.785, -0.3711), (-7.64, 6.825, -0.3711), (-7.628, 6.825, -0.3711), (-7.64, 6.9, -0.3711), (-7.608, 6.9, -0.3711), (-7.608, 6.785, -0.3711), (-7.628, 6.785, -0.3711), (-7.628, 5.925, -0.3711), (-7.668, 5.925, -0.3711), (-7.668, 6.785, -0.3711), (-5.184, 5.14, -0.3711), (-5.184, 5.065, -0.3711), (-5.172, 5.14, -0.3711), (-5.152, 5.065, -0.3711), (-5.172, 5.18, -0.3711), (-6.02, 5.14, -0.3711), (-6.032, 5.14, -0.3711), (-6.02, 5.065, -0.3711), (-6.052, 5.065, -0.3711), (-6.032, 5.18, -0.3711), (-6.032, 6.04, -0.3711), (-5.992, 6.04, -0.3711), (-5.992, 5.18, -0.3711), (-0.1479, -5.626, -0.3711), (-0.2229, -5.626, -0.3711), (-0.1479, -5.614, -0.3711), (-0.2229, -5.594, -0.3711), (-0.1079, -5.614, -0.3711), (-0.1479, -6.474, -0.3711), (-0.1479, -6.462, -0.3711), (-0.2229, -6.462, -0.3711), (-0.2229, -6.494, -0.3711), (-0.1079, -6.474, -0.3711), (-0.1079, -6.434, -0.3711), (0.7521, -6.434, -0.3711), (0.7521, -6.474, -0.3711), (10.67, -0.8198, -0.3711), (10.79, -0.9398, -0.3711), (13.79, -0.9398, -0.3711), (10.79, -1.94, -0.3711), (10.79, -2.84, -0.3711), (10.67, -2.84, -0.3711), (10.67, -1.94, -0.3711), (10.67, -5.321, -0.3711), (10.71, -1.972, -0.3711), (10.79, -1.972, -0.3711), (10.71, -1.96, -0.3711), (10.79, -1.94, -0.3711), (10.67, -1.96, -0.3711), (10.71, -2.808, -0.3711), (10.71, -2.82, -0.3711), (10.79, -2.808, -0.3711), (10.79, -2.84, -0.3711), (10.67, -2.82, -0.3711), (9.812, -2.82, -0.3711), (9.812, -2.78, -0.3711), (10.67, -2.78, -0.3711), (8.535, -5.401, -0.3711), (8.535, -5.326, -0.3711), (8.547, -5.401, -0.3711), (8.567, -5.326, -0.3711), (8.547, -5.441, -0.3711), (8.567, -5.441, -0.3711), (7.687, -5.401, -0.3711), (7.699, -5.401, -0.3711), (7.699, -5.326, -0.3711), (7.667, -5.326, -0.3711), (7.667, -5.441, -0.3711), (7.687, -5.441, -0.3711), (7.727, -5.441, -0.3711), (7.727, -6.301, -0.3711), (7.687, -6.301, -0.3711), (5.074, 10.7, -0.3711), (5.074, 10.78, -0.3711), (5.062, 10.7, -0.3711), (5.042, 10.78, -0.3711), (5.042, 10.66, -0.3711), (5.062, 10.66, -0.3711), (5.91, 10.7, -0.3711), (5.922, 10.7, -0.3711), (5.91, 10.78, -0.3711), (5.942, 10.78, -0.3711), (5.942, 10.66, -0.3711), (5.922, 10.66, -0.3711), (5.922, 9.8, -0.3711), (5.882, 9.8, -0.3711), (5.882, 10.66, -0.3711), (7.159, 10.7, -0.3711), (7.159, 10.78, -0.3711), (7.147, 10.7, -0.3711), (7.127, 10.78, -0.3711), (7.127, 10.66, -0.3711), (7.147, 10.66, -0.3711), (7.995, 10.7, -0.3711), (8.007, 10.7, -0.3711), (7.995, 10.78, -0.3711), (8.027, 10.78, -0.3711), (8.027, 10.66, -0.3711), (8.007, 10.66, -0.3711), (8.007, 9.8, -0.3711), (7.967, 9.8, -0.3711), (7.967, 10.66, -0.3711), (11.76, 10.7, -0.3711), (11.76, 10.78, -0.3711), (11.75, 10.7, -0.3711), (11.73, 10.78, -0.3711), (11.73, 10.66, -0.3711), (11.75, 10.66, -0.3711), (12.6, 10.7, -0.3711), (12.61, 10.7, -0.3711), (12.6, 10.78, -0.3711), (12.63, 10.78, -0.3711), (12.63, 10.66, -0.3711), (12.61, 10.66, -0.3711), (12.61, 9.8, -0.3711), (12.57, 9.8, -0.3711), (12.57, 10.66, -0.3711), (5.042, 10.78, -0.3711), (5.942, 10.78, -0.3711), (7.127, 10.78, -0.3711), (8.027, 10.78, -0.3711), (11.73, 10.78, -0.3711), (12.63, 10.78, -0.3711), (13.79, 10.78, -0.3711), (13.79, 10.66, -0.3711), (-11.07, -6.605, -0.3711), (-10.79, -7.354, -0.3711), (-10.51, -8.103, -0.3711), (-11.19, -6.647, -0.3711), (-11.78, -5.055, -0.3711), (-10.67, -8.033, -0.3711), (-10.9, -7.396, -0.3711), (-13.25, -9.129, -0.3711), (10.01, -7.081, -0.3711), (10.01, -7.156, -0.3711), (10.0, -7.081, -0.3711), (9.98, -7.156, -0.3711), (10.0, -7.041, -0.3711), (10.86, -7.081, -0.3711), (10.85, -7.081, -0.3711), (10.85, -7.156, -0.3711), (10.88, -7.156, -0.3711), (10.86, -7.041, -0.3711), (10.82, -7.041, -0.3711), (10.82, -6.181, -0.3711), (10.86, -6.181, -0.3711), (2.958, -7.081, -0.3711), (2.958, -7.156, -0.3711), (2.946, -7.081, -0.3711), (2.926, -7.156, -0.3711), (2.946, -7.041, -0.3711), (3.806, -7.081, -0.3711), (3.794, -7.081, -0.3711), (3.794, -7.156, -0.3711), (3.826, -7.156, -0.3711), (3.806, -7.041, -0.3711), (3.766, -7.041, -0.3711), (3.766, -6.181, -0.3711), (3.806, -6.181, -0.3711), (-9.581, -0.709, -0.3711), (-9.556, -0.7794, -0.3711), (-9.593, -0.7131, -0.3711), (-9.586, -0.7904, -0.3711), (-9.606, -0.6755, -0.3711), (-8.784, -0.4189, -0.3711), (-8.796, -0.423, -0.3711), (-8.77, -0.4935, -0.3711), (-8.74, -0.4826, -0.3711), (-8.798, -0.3813, -0.3711), (-8.836, -0.395, -0.3711), (-9.13, 0.4131, -0.3711), (-9.092, 0.4268, -0.3711), (-10.84, -7.338, -0.3711), (-10.91, -7.364, -0.3711), (-10.84, -7.349, -0.3711), (-10.9, -7.394, -0.3711), (-10.79, -7.354, -0.3711), (-10.8, -7.335, -0.3711), (-11.1, -6.649, -0.3711), (-11.1, -6.638, -0.3711), (-11.17, -6.675, -0.3711), (-11.18, -6.645, -0.3711), (-11.07, -6.605, -0.3711), (-11.07, -6.623, -0.3711), (-10.35, -6.357, -0.3711), (-10.34, -6.394, -0.3711), (-11.05, -6.661, -0.3711), (1.532, 4.252, -0.3711), (1.607, 4.252, -0.3711), (1.532, 4.24, -0.3711), (1.607, 4.22, -0.3711), (1.492, 4.24, -0.3711), (1.532, 5.1, -0.3711), (1.532, 5.088, -0.3711), (1.607, 5.088, -0.3711), (1.607, 5.12, -0.3711), (1.492, 5.1, -0.3711), (1.492, 5.06, -0.3711), (0.6324, 5.06, -0.3711), (0.6324, 5.1, -0.3711), (9.992, 6.34, -0.3711), (9.992, 5.62, -0.3711), (9.872, 6.34, -0.3711), (9.872, 5.74, -0.3711), (9.992, 8.34, -0.3711), (9.872, 8.34, -0.3711), (9.992, 8.94, -0.3711), (9.872, 8.94, -0.3711), (6.011, 5.74, -0.3711), (6.892, 5.74, -0.3711), (7.792, 5.74, -0.3711), (6.892, 5.62, -0.3711), (6.011, 5.62, -0.3711), (7.792, 5.62, -0.3711), (1.612, 5.62, -0.3711), (2.011, 5.62, -0.3711), (2.011, 5.74, -0.3711), (1.612, 5.74, -0.3711), (6.612, 5.74, -0.3711), (6.492, 5.74, -0.3711), (6.492, 8.94, -0.3711), (6.011, 5.69, -0.3711), (6.011, 5.74, -0.3711), (5.961, 5.69, -0.3711), (5.961, 5.74, -0.3711), (2.061, 5.74, -0.3711), (2.061, 5.69, -0.3711), (2.011, 5.69, -0.3711), (2.011, 5.74, -0.3711), (2.961, 5.74, -0.3711), (2.961, 5.69, -0.3711), (3.061, 5.69, -0.3711), (3.061, 5.74, -0.3711), (3.961, 5.69, -0.3711), (3.961, 5.74, -0.3711), (4.061, 5.69, -0.3711), (4.061, 5.74, -0.3711), (4.961, 5.69, -0.3711), (4.961, 5.74, -0.3711), (5.061, 5.69, -0.3711), (5.061, 5.74, -0.3711), (6.011, 5.69, -0.3711), (6.011, 5.74, -0.3711), (2.011, 5.69, -0.3711), (2.011, 5.74, -0.3711), (7.76, 5.66, -0.3711), (7.76, 5.735, -0.3711), (7.772, 5.66, -0.3711), (7.792, 5.735, -0.3711), (7.772, 5.62, -0.3711), (7.792, 5.62, -0.3711), (6.912, 5.66, -0.3711), (6.924, 5.66, -0.3711), (6.924, 5.735, -0.3711), (6.892, 5.735, -0.3711), (6.892, 5.62, -0.3711), (6.912, 5.62, -0.3711), (6.952, 5.62, -0.3711), (6.952, 4.76, -0.3711), (6.912, 4.76, -0.3711), (16.79, -10.61, -0.3711), (15.49, -10.61, -0.3711), (14.22, -10.62, -0.3711), (16.79, -10.3, -0.3711), (15.49, -10.3, -0.3711), (14.22, -10.31, -0.3711), (16.79, -9.997, -0.3711), (15.49, -9.997, -0.3711), (14.22, -10.0, -0.3711), (16.79, -9.692, -0.3711), (15.49, -9.692, -0.3711), (14.22, -9.697, -0.3711), (16.79, -9.386, -0.3711), (15.49, -9.386, -0.3711), (14.22, -9.391, -0.3711), (16.79, -9.08, -0.3711), (15.49, -9.08, -0.3711), (14.22, -9.085, -0.3711), (16.79, -8.774, -0.3711), (15.49, -8.774, -0.3711), (14.22, -8.779, -0.3711), (16.79, -8.468, -0.3711), (15.49, -8.468, -0.3711), (14.22, -8.473, -0.3711), (16.79, -8.162, -0.3711), (15.49, -8.162, -0.3711), (14.22, -8.167, -0.3711), (16.79, -7.856, -0.3711), (15.49, -7.856, -0.3711), (14.22, -7.861, -0.3711), (-12.83, -2.515, -0.3711), (-12.44, -3.585, -0.3711), (-15.31, -3.188, -0.3711), (-14.12, -2.75, -0.3711), (-12.91, -2.295, -0.3711), (-15.39, -2.968, -0.3711), (-14.2, -2.53, -0.3711), (-12.99, -2.075, -0.3711), (-15.47, -2.748, -0.3711), (-14.28, -2.31, -0.3711), (-13.08, -1.856, -0.3711), (-15.55, -2.529, -0.3711), (-14.36, -2.09, -0.3711), (-13.16, -1.636, -0.3711), (-15.63, -2.309, -0.3711), (-14.44, -1.87, -0.3711), (-13.24, -1.416, -0.3711), (-15.71, -2.089, -0.3711), (-14.52, -1.651, -0.3711), (-13.32, -1.196, -0.3711), (-15.79, -1.869, -0.3711), (-14.6, -1.431, -0.3711), (-13.4, -0.9762, -0.3711), (-15.87, -1.649, -0.3711), (-14.68, -1.211, -0.3711), (-13.48, -0.7564, -0.3711), (-15.95, -1.429, -0.3711), (-14.76, -0.9911, -0.3711), (-13.56, -0.5365, -0.3711), (-16.03, -1.209, -0.3711), (-14.84, -0.7713, -0.3711), (-13.64, -0.3167, -0.3711), (14.09, -6.931, -0.3668), (14.73, -6.931, -0.3668)], [(693, 694), (908, 909), (17, 18), (922, 923), (913, 914), (515, 756), (545, 546), (589, 590), (547, 548), (915, 916), (2, 3), (22, 27), (935, 936), (690, 697), (902, 910), (23, 24), (911, 917), (593, 594), (7, 14), (15, 21), (51, 56), (920, 921), (906, 907), (52, 53), (692, 693), (513, 947), (542, 543), (929, 930), (647, 648), (989, 990)], [(0, 5, 6), (0, 1, 5), (1, 4, 5), (1, 2, 4), (7, 8, 13), (8, 12, 13), (8, 9, 12), (9, 11, 12), (9, 10, 11), (15, 16, 20), (16, 19, 20), (16, 17, 19), (22, 23, 26), (23, 25, 26), (28, 31, 32), (28, 29, 31), (29, 30, 31), (33, 39, 40), (33, 34, 39), (34, 38, 39), (34, 35, 38), (35, 37, 38), (35, 36, 37), (41, 45, 46), (41, 42, 45), (42, 44, 45), (42, 43, 44), (47, 49, 50), (47, 48, 49), (51, 52, 55), (52, 54, 55), (57, 63, 64), (57, 58, 63), (58, 62, 63), (58, 59, 62), (59, 61, 62), (59, 60, 61), (67, 66, 65), (67, 68, 66), (69, 73, 74), (69, 70, 73), (70, 72, 73), (70, 71, 72), (77, 76, 75), (77, 78, 76), (31, 15, 32), (31, 16, 15), (80, 81, 79), (80, 82, 81), (84, 85, 83), (84, 86, 85), (82, 79, 81), (82, 80, 79), (80, 87, 79), (80, 88, 87), (88, 89, 87), (88, 90, 89), (90, 85, 89), (90, 86, 85), (86, 83, 85), (86, 84, 83), (84, 81, 83), (84, 82, 81), (82, 88, 80), (82, 84, 88), (84, 90, 88), (84, 86, 90), (79, 89, 85), (79, 87, 89), (86, 91, 85), (86, 92, 91), (94, 95, 93), (94, 96, 95), (92, 85, 91), (92, 86, 85), (86, 89, 85), (86, 90, 89), (90, 97, 89), (90, 98, 97), (98, 95, 97), (98, 96, 95), (96, 93, 95), (96, 94, 93), (94, 91, 93), (94, 92, 91), (92, 90, 86), (92, 94, 90), (94, 98, 90), (94, 96, 98), (85, 97, 95), (85, 89, 97), (100, 101, 99), (100, 102, 101), (104, 105, 103), (104, 106, 105), (102, 99, 101), (102, 100, 99), (100, 107, 99), (100, 108, 107), (108, 109, 107), (108, 110, 109), (110, 105, 109), (110, 106, 105), (106, 103, 105), (106, 104, 103), (104, 101, 103), (104, 102, 101), (102, 108, 100), (102, 104, 108), (104, 110, 108), (104, 106, 110), (99, 109, 105), (99, 107, 109), (106, 111, 105), (106, 112, 111), (114, 115, 113), (114, 116, 115), (112, 105, 111), (112, 106, 105), (106, 109, 105), (106, 110, 109), (110, 117, 109), (110, 118, 117), (118, 115, 117), (118, 116, 115), (116, 113, 115), (116, 114, 113), (114, 111, 113), (114, 112, 111), (112, 110, 106), (112, 114, 110), (114, 118, 110), (114, 116, 118), (105, 117, 115), (105, 109, 117), (120, 121, 119), (120, 122, 121), (124, 125, 123), (124, 126, 125), (122, 119, 121), (122, 120, 119), (120, 127, 119), (120, 128, 127), (128, 129, 127), (128, 130, 129), (130, 125, 129), (130, 126, 125), (126, 123, 125), (126, 124, 123), (124, 121, 123), (124, 122, 121), (122, 128, 120), (122, 124, 128), (124, 130, 128), (124, 126, 130), (119, 129, 125), (119, 127, 129), (126, 131, 125), (126, 132, 131), (134, 135, 133), (134, 136, 135), (132, 125, 131), (132, 126, 125), (126, 129, 125), (126, 130, 129), (130, 137, 129), (130, 138, 137), (138, 135, 137), (138, 136, 135), (136, 133, 135), (136, 134, 133), (134, 131, 133), (134, 132, 131), (132, 130, 126), (132, 134, 130), (134, 138, 130), (134, 136, 138), (125, 137, 135), (125, 129, 137), (140, 141, 139), (140, 142, 141), (144, 145, 143), (144, 146, 145), (142, 139, 141), (142, 140, 139), (140, 147, 139), (140, 148, 147), (148, 149, 147), (148, 150, 149), (150, 145, 149), (150, 146, 145), (146, 143, 145), (146, 144, 143), (144, 141, 143), (144, 142, 141), (142, 148, 140), (142, 144, 148), (144, 150, 148), (144, 146, 150), (139, 149, 145), (139, 147, 149), (146, 151, 145), (146, 152, 151), (154, 155, 153), (154, 156, 155), (152, 145, 151), (152, 146, 145), (146, 149, 145), (146, 150, 149), (150, 157, 149), (150, 158, 157), (158, 155, 157), (158, 156, 155), (156, 153, 155), (156, 154, 153), (154, 151, 153), (154, 152, 151), (152, 150, 146), (152, 154, 150), (154, 158, 150), (154, 156, 158), (145, 157, 155), (145, 149, 157), (160, 161, 159), (160, 162, 161), (164, 165, 163), (164, 166, 165), (162, 159, 161), (162, 160, 159), (160, 167, 159), (160, 168, 167), (168, 169, 167), (168, 170, 169), (170, 165, 169), (170, 166, 165), (166, 163, 165), (166, 164, 163), (164, 161, 163), (164, 162, 161), (162, 168, 160), (162, 164, 168), (164, 170, 168), (164, 166, 170), (159, 169, 165), (159, 167, 169), (166, 171, 165), (166, 172, 171), (174, 175, 173), (174, 176, 175), (172, 165, 171), (172, 166, 165), (166, 169, 165), (166, 170, 169), (170, 177, 169), (170, 178, 177), (178, 175, 177), (178, 176, 175), (176, 173, 175), (176, 174, 173), (174, 171, 173), (174, 172, 171), (172, 170, 166), (172, 174, 170), (174, 178, 170), (174, 176, 178), (165, 177, 175), (165, 169, 177), (180, 181, 179), (180, 182, 181), (184, 185, 183), (184, 186, 185), (182, 179, 181), (182, 180, 179), (180, 187, 179), (180, 188, 187), (188, 189, 187), (188, 190, 189), (190, 185, 189), (190, 186, 185), (186, 183, 185), (186, 184, 183), (184, 181, 183), (184, 182, 181), (182, 188, 180), (182, 184, 188), (184, 190, 188), (184, 186, 190), (179, 189, 185), (179, 187, 189), (186, 191, 185), (186, 192, 191), (194, 195, 193), (194, 196, 195), (192, 185, 191), (192, 186, 185), (186, 189, 185), (186, 190, 189), (190, 197, 189), (190, 198, 197), (198, 195, 197), (198, 196, 195), (196, 193, 195), (196, 194, 193), (194, 191, 193), (194, 192, 191), (192, 190, 186), (192, 194, 190), (194, 198, 190), (194, 196, 198), (185, 197, 195), (185, 189, 197), (200, 201, 199), (200, 202, 201), (204, 205, 203), (204, 206, 205), (202, 199, 201), (202, 200, 199), (200, 207, 199), (200, 208, 207), (208, 209, 207), (208, 210, 209), (210, 205, 209), (210, 206, 205), (206, 203, 205), (206, 204, 203), (204, 201, 203), (204, 202, 201), (202, 208, 200), (202, 204, 208), (204, 210, 208), (204, 206, 210), (199, 209, 205), (199, 207, 209), (206, 211, 205), (206, 212, 211), (214, 215, 213), (214, 216, 215), (212, 205, 211), (212, 206, 205), (206, 209, 205), (206, 210, 209), (210, 217, 209), (210, 218, 217), (218, 215, 217), (218, 216, 215), (216, 213, 215), (216, 214, 213), (214, 211, 213), (214, 212, 211), (212, 210, 206), (212, 214, 210), (214, 218, 210), (214, 216, 218), (205, 217, 215), (205, 209, 217), (96, 219, 95), (96, 220, 219), (222, 99, 221), (222, 100, 99), (220, 95, 219), (220, 96, 95), (96, 97, 95), (96, 98, 97), (98, 107, 97), (98, 108, 107), (108, 99, 107), (108, 100, 99), (100, 221, 99), (100, 222, 221), (222, 219, 221), (222, 220, 219), (220, 98, 96), (220, 222, 98), (222, 108, 98), (222, 100, 108), (95, 107, 99), (95, 97, 107), (116, 223, 115), (116, 224, 223), (226, 119, 225), (226, 120, 119), (224, 115, 223), (224, 116, 115), (116, 117, 115), (116, 118, 117), (118, 127, 117), (118, 128, 127), (128, 119, 127), (128, 120, 119), (120, 225, 119), (120, 226, 225), (226, 223, 225), (226, 224, 223), (224, 118, 116), (224, 226, 118), (226, 128, 118), (226, 120, 128), (115, 127, 119), (115, 117, 127), (136, 227, 135), (136, 228, 227), (230, 139, 229), (230, 140, 139), (228, 135, 227), (228, 136, 135), (136, 137, 135), (136, 138, 137), (138, 147, 137), (138, 148, 147), (148, 139, 147), (148, 140, 139), (140, 229, 139), (140, 230, 229), (230, 227, 229), (230, 228, 227), (228, 138, 136), (228, 230, 138), (230, 148, 138), (230, 140, 148), (135, 147, 139), (135, 137, 147), (156, 231, 155), (156, 232, 231), (234, 159, 233), (234, 160, 159), (232, 155, 231), (232, 156, 155), (156, 157, 155), (156, 158, 157), (158, 167, 157), (158, 168, 167), (168, 159, 167), (168, 160, 159), (160, 233, 159), (160, 234, 233), (234, 231, 233), (234, 232, 231), (232, 158, 156), (232, 234, 158), (234, 168, 158), (234, 160, 168), (155, 167, 159), (155, 157, 167), (176, 235, 175), (176, 236, 235), (238, 179, 237), (238, 180, 179), (236, 175, 235), (236, 176, 175), (176, 177, 175), (176, 178, 177), (178, 187, 177), (178, 188, 187), (188, 179, 187), (188, 180, 179), (180, 237, 179), (180, 238, 237), (238, 235, 237), (238, 236, 235), (236, 178, 176), (236, 238, 178), (238, 188, 178), (238, 180, 188), (175, 187, 179), (175, 177, 187), (196, 239, 195), (196, 240, 239), (242, 199, 241), (242, 200, 199), (240, 195, 239), (240, 196, 195), (196, 197, 195), (196, 198, 197), (198, 207, 197), (198, 208, 207), (208, 199, 207), (208, 200, 199), (200, 241, 199), (200, 242, 241), (242, 239, 241), (242, 240, 239), (240, 198, 196), (240, 242, 198), (242, 208, 198), (242, 200, 208), (195, 207, 199), (195, 197, 207), (216, 243, 215), (216, 244, 243), (246, 247, 245), (246, 248, 247), (244, 215, 243), (244, 216, 215), (216, 217, 215), (216, 218, 217), (218, 249, 217), (218, 250, 249), (250, 247, 249), (250, 248, 247), (248, 245, 247), (248, 246, 245), (246, 243, 245), (246, 244, 243), (244, 218, 216), (244, 246, 218), (246, 250, 218), (246, 248, 250), (215, 249, 247), (215, 217, 249), (252, 253, 251), (252, 254, 253), (256, 257, 255), (256, 258, 257), (254, 251, 253), (254, 252, 251), (252, 259, 251), (252, 260, 259), (260, 261, 259), (260, 262, 261), (262, 257, 261), (262, 258, 257), (258, 255, 257), (258, 256, 255), (256, 253, 255), (256, 254, 253), (254, 260, 252), (254, 256, 260), (256, 262, 260), (256, 258, 262), (251, 261, 257), (251, 259, 261), (258, 263, 257), (258, 264, 263), (266, 267, 265), (266, 268, 267), (264, 257, 263), (264, 258, 257), (258, 261, 257), (258, 262, 261), (262, 269, 261), (262, 270, 269), (270, 267, 269), (270, 268, 267), (268, 265, 267), (268, 266, 265), (266, 263, 265), (266, 264, 263), (264, 262, 258), (264, 266, 262), (266, 270, 262), (266, 268, 270), (257, 269, 267), (257, 261, 269), (248, 271, 247), (248, 272, 271), (274, 275, 273), (274, 276, 275), (272, 247, 271), (272, 248, 247), (248, 249, 247), (248, 250, 249), (250, 277, 249), (250, 278, 277), (278, 275, 277), (278, 276, 275), (276, 273, 275), (276, 274, 273), (274, 271, 273), (274, 272, 271), (272, 250, 248), (272, 274, 250), (274, 278, 250), (274, 276, 278), (247, 277, 275), (247, 249, 277), (279, 280, 275), (279, 281, 280), (283, 284, 282), (283, 285, 284), (281, 275, 280), (281, 279, 275), (279, 286, 275), (279, 287, 286), (287, 288, 286), (287, 289, 288), (289, 284, 288), (289, 285, 284), (285, 282, 284), (285, 283, 282), (283, 280, 282), (283, 281, 280), (281, 287, 279), (281, 283, 287), (283, 289, 287), (283, 285, 289), (275, 288, 284), (275, 286, 288), (290, 293, 292), (290, 291, 293), (294, 297, 296), (294, 295, 297), (292, 291, 290), (292, 293, 291), (290, 299, 298), (290, 291, 299), (298, 301, 300), (298, 299, 301), (300, 297, 296), (300, 301, 297), (296, 295, 294), (296, 297, 295), (294, 293, 292), (294, 295, 293), (290, 300, 296), (290, 298, 300), (293, 299, 291), (293, 295, 299), (295, 301, 299), (295, 297, 301), (303, 304, 302), (303, 305, 304), (307, 297, 306), (307, 296, 297), (305, 302, 304), (305, 303, 302), (303, 308, 302), (303, 309, 308), (309, 301, 308), (309, 300, 301), (296, 306, 297), (296, 307, 306), (307, 304, 306), (307, 305, 304), (305, 309, 303), (305, 307, 309), (307, 300, 309), (307, 296, 300), (302, 301, 297), (302, 308, 301), (285, 310, 284), (285, 311, 310), (313, 314, 312), (313, 315, 314), (311, 284, 310), (311, 285, 284), (285, 288, 284), (285, 289, 288), (289, 316, 288), (289, 317, 316), (317, 314, 316), (317, 315, 314), (315, 312, 314), (315, 313, 312), (313, 310, 312), (313, 311, 310), (311, 289, 285), (311, 313, 289), (313, 317, 289), (313, 315, 317), (284, 316, 314), (284, 288, 316), (315, 318, 314), (315, 319, 318), (321, 302, 320), (321, 303, 302), (319, 314, 318), (319, 315, 314), (315, 316, 314), (315, 317, 316), (317, 308, 316), (317, 309, 308), (309, 302, 308), (309, 303, 302), (303, 320, 302), (303, 321, 320), (321, 318, 320), (321, 319, 318), (319, 317, 315), (319, 321, 317), (321, 309, 317), (321, 303, 309), (314, 308, 302), (314, 316, 308), (322, 325, 324), (322, 323, 325), (326, 329, 328), (326, 327, 329), (324, 323, 322), (324, 325, 323), (322, 331, 330), (322, 323, 331), (330, 333, 332), (330, 331, 333), (332, 329, 328), (332, 333, 329), (328, 327, 326), (328, 329, 327), (326, 325, 324), (326, 327, 325), (322, 332, 328), (322, 330, 332), (325, 331, 323), (325, 327, 331), (327, 333, 331), (327, 329, 333), (335, 336, 334), (335, 337, 336), (339, 340, 338), (339, 341, 340), (337, 334, 336), (337, 335, 334), (335, 343, 342), (343, 344, 342), (343, 345, 344), (345, 340, 344), (345, 341, 340), (341, 338, 340), (341, 339, 338), (339, 336, 338), (339, 337, 336), (337, 343, 335), (337, 339, 343), (339, 345, 343), (339, 341, 345), (334, 344, 340), (334, 342, 344), (346, 349, 348), (346, 347, 349), (350, 353, 352), (350, 351, 353), (348, 347, 346), (348, 349, 347), (346, 355, 354), (346, 347, 355), (354, 357, 356), (354, 355, 357), (356, 353, 352), (356, 357, 353), (352, 351, 350), (352, 353, 351), (350, 349, 348), (350, 351, 349), (346, 356, 352), (346, 354, 356), (349, 355, 347), (349, 351, 355), (351, 357, 355), (351, 353, 357), (352, 359, 358), (352, 353, 359), (360, 363, 362), (360, 361, 363), (358, 353, 352), (358, 359, 353), (352, 357, 356), (352, 353, 357), (356, 365, 364), (356, 357, 365), (364, 363, 362), (364, 365, 363), (362, 361, 360), (362, 363, 361), (360, 359, 358), (360, 361, 359), (352, 364, 362), (352, 356, 364), (359, 357, 353), (359, 361, 357), (361, 365, 357), (361, 363, 365), (366, 369, 368), (366, 367, 369), (370, 373, 372), (370, 371, 373), (368, 367, 366), (368, 369, 367), (366, 375, 374), (366, 367, 375), (374, 377, 376), (374, 375, 377), (376, 373, 372), (376, 377, 373), (372, 371, 370), (372, 373, 371), (370, 369, 368), (370, 371, 369), (366, 376, 372), (366, 374, 376), (369, 375, 367), (369, 371, 375), (371, 377, 375), (371, 373, 377), (378, 381, 380), (378, 379, 381), (382, 385, 384), (382, 383, 385), (380, 379, 378), (380, 381, 379), (378, 387, 386), (378, 379, 387), (386, 389, 388), (386, 387, 389), (388, 385, 384), (388, 389, 385), (384, 383, 382), (384, 385, 383), (382, 381, 380), (382, 383, 381), (378, 388, 384), (378, 386, 388), (381, 387, 379), (381, 383, 387), (383, 389, 387), (383, 385, 389), (384, 391, 390), (384, 385, 391), (392, 395, 394), (392, 393, 395), (390, 385, 384), (390, 391, 385), (384, 389, 388), (384, 385, 389), (388, 397, 396), (388, 389, 397), (396, 395, 394), (396, 397, 395), (394, 393, 392), (394, 395, 393), (392, 391, 390), (392, 393, 391), (384, 396, 394), (384, 388, 396), (391, 389, 385), (391, 393, 389), (393, 397, 389), (393, 395, 397), (394, 399, 398), (394, 395, 399), (400, 403, 402), (400, 401, 403), (398, 395, 394), (398, 399, 395), (394, 397, 396), (394, 395, 397), (396, 405, 404), (396, 397, 405), (404, 403, 402), (404, 405, 403), (402, 401, 400), (402, 403, 401), (400, 399, 398), (400, 401, 399), (394, 404, 402), (394, 396, 404), (399, 397, 395), (399, 401, 397), (401, 405, 397), (401, 403, 405), (406, 409, 408), (406, 407, 409), (410, 413, 412), (410, 411, 413), (408, 407, 406), (408, 409, 407), (406, 415, 414), (406, 407, 415), (414, 417, 416), (414, 415, 417), (416, 413, 412), (416, 417, 413), (412, 411, 410), (412, 413, 411), (410, 409, 408), (410, 411, 409), (406, 416, 412), (406, 414, 416), (409, 415, 407), (409, 411, 415), (411, 417, 415), (411, 413, 417), (418, 421, 420), (418, 419, 421), (422, 407, 406), (422, 423, 407), (420, 419, 418), (420, 421, 419), (418, 425, 424), (418, 419, 425), (424, 415, 414), (424, 425, 415), (414, 407, 406), (414, 415, 407), (406, 423, 422), (406, 407, 423), (422, 421, 420), (422, 423, 421), (418, 414, 406), (418, 424, 414), (421, 425, 419), (421, 423, 425), (423, 415, 425), (423, 407, 415), (402, 427, 426), (402, 403, 427), (428, 419, 418), (428, 429, 419), (426, 403, 402), (426, 427, 403), (402, 405, 404), (402, 403, 405), (404, 425, 424), (404, 405, 425), (424, 419, 418), (424, 425, 419), (418, 429, 428), (418, 419, 429), (428, 427, 426), (428, 429, 427), (402, 424, 418), (402, 404, 424), (427, 405, 403), (427, 429, 405), (429, 425, 405), (429, 419, 425), (362, 431, 430), (362, 363, 431), (432, 367, 366), (432, 433, 367), (430, 363, 362), (430, 431, 363), (362, 365, 364), (362, 363, 365), (364, 375, 374), (364, 365, 375), (374, 367, 366), (374, 375, 367), (366, 433, 432), (366, 367, 433), (432, 431, 430), (432, 433, 431), (362, 374, 366), (362, 364, 374), (431, 365, 363), (431, 433, 365), (433, 375, 365), (433, 367, 375), (335, 435, 434), (335, 334, 435), (436, 347, 346), (436, 437, 347), (434, 334, 335), (434, 435, 334), (335, 334, 342), (343, 355, 354), (343, 342, 355), (354, 347, 346), (354, 355, 347), (346, 437, 436), (346, 347, 437), (436, 435, 434), (436, 437, 435), (335, 354, 346), (335, 343, 354), (435, 342, 334), (435, 437, 342), (437, 355, 342), (437, 347, 355), (438, 441, 440), (438, 439, 441), (442, 445, 444), (442, 443, 445), (440, 439, 438), (440, 441, 439), (438, 439, 447), (446, 449, 448), (446, 447, 449), (448, 445, 444), (448, 449, 445), (444, 443, 442), (444, 445, 443), (442, 441, 440), (442, 443, 441), (438, 448, 444), (438, 446, 448), (441, 447, 439), (441, 443, 447), (443, 449, 447), (443, 445, 449), (438, 450, 439), (438, 451, 450), (453, 454, 452), (453, 455, 454), (451, 439, 450), (451, 438, 439), (438, 446, 447), (446, 456, 447), (446, 457, 456), (457, 454, 456), (457, 455, 454), (455, 452, 454), (455, 453, 452), (453, 450, 452), (453, 451, 450), (451, 446, 438), (451, 453, 446), (453, 457, 446), (453, 455, 457), (439, 456, 454), (439, 447, 456), (455, 458, 454), (455, 459, 458), (461, 462, 460), (461, 463, 462), (459, 454, 458), (459, 455, 454), (455, 456, 454), (455, 457, 456), (457, 464, 456), (457, 465, 464), (465, 462, 464), (465, 463, 462), (463, 460, 462), (463, 461, 460), (461, 458, 460), (461, 459, 458), (459, 457, 455), (459, 461, 457), (461, 465, 457), (461, 463, 465), (454, 464, 462), (454, 456, 464), (466, 469, 468), (466, 467, 469), (470, 473, 472), (470, 471, 473), (468, 467, 466), (468, 469, 467), (466, 467, 475), (474, 477, 476), (474, 475, 477), (476, 473, 472), (476, 477, 473), (472, 471, 470), (472, 473, 471), (470, 469, 468), (470, 471, 469), (466, 476, 472), (466, 474, 476), (469, 475, 467), (469, 471, 475), (471, 477, 475), (471, 473, 477), (479, 480, 478), (479, 481, 480), (483, 473, 482), (483, 472, 473), (481, 478, 480), (481, 479, 478), (479, 484, 478), (479, 485, 484), (485, 477, 484), (485, 476, 477), (472, 482, 473), (472, 483, 482), (483, 480, 482), (483, 481, 480), (481, 485, 479), (481, 483, 485), (483, 476, 485), (483, 472, 476), (478, 477, 473), (478, 484, 477), (486, 489, 488), (486, 487, 489), (490, 493, 492), (490, 491, 493), (488, 487, 486), (488, 489, 487), (486, 495, 494), (486, 487, 495), (494, 497, 496), (494, 495, 497), (492, 491, 490), (492, 493, 491), (490, 489, 488), (490, 491, 489), (486, 496, 492), (486, 494, 496), (489, 495, 487), (489, 491, 495), (491, 497, 495), (491, 493, 497), (466, 498, 467), (466, 499, 498), (501, 493, 500), (501, 492, 493), (499, 467, 498), (499, 466, 467), (466, 474, 475), (474, 497, 475), (474, 496, 497), (496, 493, 497), (496, 492, 493), (492, 500, 493), (492, 501, 500), (501, 498, 500), (501, 499, 498), (499, 474, 466), (499, 501, 474), (501, 496, 474), (501, 492, 496), (467, 497, 493), (467, 475, 497), (504, 503, 502), (504, 505, 503), (506, 509, 508), (506, 507, 509), (34, 510, 35), (34, 511, 510), (38, 8, 39), (38, 9, 8), (512, 515, 513), (512, 514, 515), (516, 519, 518), (516, 517, 519), (520, 522, 521), (520, 523, 522), (524, 526, 525), (524, 527, 526), (525, 529, 528), (525, 526, 529), (528, 531, 530), (528, 529, 531), (530, 533, 532), (530, 531, 533), (532, 535, 534), (532, 533, 535), (534, 519, 518), (534, 535, 519), (518, 517, 516), (518, 519, 517), (516, 537, 536), (516, 517, 537), (536, 539, 538), (536, 537, 539), (538, 522, 521), (538, 539, 522), (521, 523, 520), (521, 522, 523), (520, 527, 524), (520, 523, 527), (525, 538, 521), (525, 528, 538), (528, 536, 538), (528, 530, 536), (530, 516, 536), (522, 539, 533), (539, 535, 533), (539, 537, 535), (537, 519, 535), (537, 517, 519), (534, 533, 532), (534, 535, 533), (530, 529, 528), (530, 531, 529), (525, 527, 524), (525, 526, 527), (554, 552, 553), (554, 551, 552), (555, 551, 554), (557, 561, 556), (557, 560, 561), (558, 559, 557), (560, 556, 561), (560, 557, 556), (559, 557, 560), (557, 562, 552), (562, 551, 552), (562, 563, 551), (564, 557, 558), (564, 562, 557), (565, 558, 559), (565, 564, 558), (565, 566, 564), (567, 566, 565), (567, 555, 566), (555, 550, 566), (565, 560, 568), (565, 559, 560), (554, 569, 561), (569, 560, 561), (569, 568, 560), (552, 561, 556), (552, 553, 561), (551, 553, 552), (551, 554, 553), (550, 555, 551), (551, 566, 550), (551, 563, 566), (566, 562, 564), (566, 563, 562), (555, 569, 554), (555, 567, 569), (567, 568, 569), (567, 565, 568), (570, 573, 572), (570, 571, 573), (574, 576, 575), (574, 577, 576), (578, 576, 575), (578, 579, 576), (575, 577, 574), (575, 576, 577), (574, 573, 572), (574, 577, 573), (572, 571, 570), (572, 573, 571), (570, 580, 563), (570, 571, 580), (563, 579, 578), (563, 580, 579), (578, 570, 563), (578, 575, 570), (579, 577, 576), (579, 580, 577), (580, 573, 577), (580, 571, 573), (575, 582, 581), (575, 576, 582), (583, 585, 584), (583, 586, 585), (562, 585, 584), (562, 587, 585), (584, 586, 583), (584, 585, 586), (583, 582, 581), (583, 586, 582), (581, 576, 575), (581, 582, 576), (575, 579, 578), (575, 576, 579), (578, 587, 562), (578, 579, 587), (562, 575, 578), (562, 584, 575), (587, 586, 585), (587, 579, 586), (579, 582, 586), (579, 576, 582), (507, 592, 591, 509), (595, 597, 596), (595, 598, 597), (598, 599, 597), (598, 600, 599), (600, 601, 599), (600, 602, 601), (603, 605, 604), (603, 606, 605), (606, 607, 605), (606, 608, 607), (608, 609, 607), (608, 610, 609), (611, 613, 612), (611, 614, 613), (614, 615, 613), (614, 616, 615), (616, 617, 615), (616, 618, 617), (603, 614, 611), (603, 604, 614), (604, 616, 614), (604, 605, 616), (605, 618, 616), (605, 607, 618), (607, 617, 618), (607, 609, 617), (609, 615, 617), (609, 610, 615), (610, 613, 615), (610, 608, 613), (608, 612, 613), (608, 606, 612), (606, 611, 612), (606, 603, 611), (619, 621, 620), (619, 622, 621), (622, 623, 621), (622, 624, 623), (624, 625, 623), (624, 626, 625), (627, 629, 628), (627, 630, 629), (630, 631, 629), (630, 632, 631), (632, 633, 631), (632, 634, 633), (635, 637, 636), (635, 638, 637), (638, 639, 637), (638, 640, 639), (640, 641, 639), (640, 642, 641), (627, 636, 630), (627, 635, 636), (630, 637, 632), (630, 636, 637), (632, 639, 634), (632, 637, 639), (634, 641, 633), (634, 639, 641), (633, 642, 631), (633, 641, 642), (631, 640, 629), (631, 642, 640), (629, 638, 628), (629, 640, 638), (628, 635, 627), (628, 638, 635), (646, 643, 645), (646, 644, 643), (651, 653, 652), (651, 654, 653), (655, 657, 656), (655, 658, 657), (659, 661, 660), (659, 645, 661), (663, 665, 664), (663, 666, 665), (667, 669, 668), (667, 670, 669), (671, 673, 672), (671, 674, 673), (675, 674, 671), (675, 676, 674), (677, 679, 678), (677, 680, 679), (681, 683, 682), (681, 684, 683), (686, 688, 687), (686, 689, 688), (690, 691, 696), (691, 695, 696), (691, 692, 695), (698, 702, 703), (698, 699, 702), (699, 701, 702), (699, 700, 701), (707, 705, 706), (707, 704, 705), (708, 711, 710), (708, 709, 711), (714, 713, 712), (714, 715, 713), (716, 650, 700), (716, 717, 650), (719, 720, 718), (719, 721, 720), (722, 724, 723), (722, 725, 724), (726, 728, 727), (726, 729, 728), (729, 730, 728), (729, 731, 730), (731, 732, 730), (731, 733, 732), (733, 734, 732), (733, 735, 734), (735, 736, 734), (735, 737, 736), (737, 720, 736), (737, 721, 720), (721, 718, 720), (721, 719, 718), (719, 738, 718), (719, 739, 738), (739, 740, 738), (739, 741, 740), (741, 724, 740), (741, 725, 724), (725, 723, 724), (725, 722, 723), (722, 727, 723), (722, 726, 727), (725, 741, 735), (741, 737, 735), (741, 739, 737), (739, 721, 737), (739, 719, 721), (728, 740, 724), (728, 730, 740), (730, 738, 740), (730, 732, 738), (732, 718, 738), (737, 734, 736), (737, 735, 734), (733, 730, 732), (733, 731, 730), (729, 727, 728), (729, 726, 727), (742, 746, 747), (742, 743, 746), (743, 745, 746), (743, 744, 745), (748, 752, 753), (748, 749, 752), (749, 751, 752), (749, 750, 751), (754, 758, 759), (754, 755, 758), (755, 757, 758), (755, 756, 757), (756, 514, 757), (760, 764, 765), (760, 761, 764), (761, 763, 764), (761, 762, 763), (766, 770, 771), (766, 767, 770), (767, 769, 770), (767, 768, 769), (772, 775, 774), (772, 776, 775), (773, 777, 772), (777, 776, 772), (782, 779, 783), (782, 778, 779), (781, 778, 782), (788, 790, 789), (788, 791, 790), (788, 785, 791), (787, 784, 788), (787, 786, 784), (784, 791, 785), (784, 790, 791), (784, 789, 790), (786, 788, 784), (786, 787, 788), (784, 793, 792), (784, 785, 793), (785, 772, 793), (794, 784, 792), (794, 786, 784), (795, 773, 777), (795, 796, 773), (795, 794, 796), (794, 787, 786), (794, 797, 787), (795, 797, 794), (795, 798, 797), (799, 798, 795), (799, 781, 798), (781, 780, 798), (788, 797, 800), (788, 787, 797), (778, 800, 801), (778, 779, 800), (779, 788, 800), (789, 783, 790), (789, 779, 783), (776, 803, 802), (776, 775, 803), (775, 782, 803), (774, 791, 775), (774, 785, 791), (776, 774, 775), (776, 772, 774), (772, 796, 793), (772, 773, 796), (796, 792, 793), (796, 794, 792), (777, 802, 795), (777, 776, 802), (795, 803, 799), (795, 802, 803), (799, 782, 781), (799, 803, 782), (778, 783, 779), (778, 782, 783), (780, 781, 778), (798, 778, 801), (798, 780, 778), (797, 801, 800), (797, 798, 801), (805, 806, 804), (805, 807, 806), (808, 810, 809), (808, 811, 810), (792, 810, 812), (792, 811, 810), (811, 809, 810), (811, 808, 809), (808, 806, 809), (808, 807, 806), (807, 804, 806), (807, 805, 804), (805, 813, 804), (805, 793, 813), (793, 812, 813), (793, 792, 812), (792, 808, 811), (792, 793, 808), (793, 807, 808), (793, 805, 807), (812, 804, 813), (812, 810, 804), (815, 816, 814), (815, 817, 816), (818, 820, 819), (818, 821, 820), (801, 820, 822), (801, 821, 820), (821, 819, 820), (821, 818, 819), (818, 816, 819), (818, 817, 816), (817, 814, 816), (817, 815, 814), (815, 823, 814), (815, 800, 823), (800, 822, 823), (800, 801, 822), (801, 818, 821), (801, 800, 818), (800, 817, 818), (800, 815, 817), (822, 814, 823), (822, 820, 814), (824, 827, 826), (824, 828, 827), (829, 828, 824), (834, 831, 835), (834, 830, 831), (840, 842, 841), (840, 843, 842), (840, 837, 843), (839, 836, 840), (839, 838, 836), (836, 843, 837), (836, 842, 843), (836, 841, 842), (838, 840, 836), (838, 839, 840), (836, 845, 844), (836, 837, 845), (837, 824, 845), (846, 836, 844), (846, 838, 836), (847, 825, 829), (847, 848, 825), (847, 846, 848), (846, 839, 838), (846, 849, 839), (847, 849, 846), (847, 850, 849), (851, 850, 847), (851, 833, 850), (833, 832, 850), (840, 849, 852), (840, 839, 849), (830, 852, 853), (830, 831, 852), (831, 840, 852), (841, 835, 842), (841, 831, 835), (828, 855, 854), (828, 827, 855), (827, 834, 855), (826, 843, 827), (826, 837, 843), (828, 826, 827), (828, 824, 826), (829, 825, 824), (824, 848, 845), (824, 825, 848), (848, 844, 845), (848, 846, 844), (829, 854, 847), (829, 828, 854), (847, 855, 851), (847, 854, 855), (851, 834, 833), (851, 855, 834), (830, 835, 831), (830, 834, 835), (832, 833, 830), (833, 834, 830), (850, 830, 853), (850, 832, 830), (849, 853, 852), (849, 850, 853), (857, 858, 856), (857, 859, 858), (860, 862, 861), (860, 863, 862), (844, 862, 864), (844, 863, 862), (863, 861, 862), (863, 860, 861), (860, 858, 861), (860, 859, 858), (859, 856, 858), (859, 857, 856), (857, 865, 856), (857, 845, 865), (845, 864, 865), (845, 844, 864), (844, 860, 863), (844, 845, 860), (845, 859, 860), (845, 857, 859), (864, 856, 865), (864, 862, 856), (867, 868, 866), (867, 869, 868), (870, 872, 871), (870, 873, 872), (853, 872, 874), (853, 873, 872), (873, 871, 872), (873, 870, 871), (870, 868, 871), (870, 869, 868), (869, 866, 868), (869, 867, 866), (867, 875, 866), (867, 852, 875), (852, 874, 875), (852, 853, 874), (853, 870, 873), (853, 852, 870), (852, 869, 870), (852, 867, 869), (874, 866, 875), (874, 872, 866), (876, 879, 878), (876, 880, 879), (877, 881, 876), (828, 883, 885), (828, 882, 883), (829, 882, 828), (829, 884, 882), (882, 885, 883), (882, 828, 885), (882, 887, 886), (882, 883, 887), (883, 876, 887), (888, 882, 886), (888, 884, 882), (889, 877, 881), (889, 890, 877), (889, 888, 890), (847, 888, 889), (847, 829, 888), (829, 884, 888), (847, 828, 829), (847, 854, 828), (880, 854, 891), (880, 879, 854), (879, 828, 854), (878, 885, 879), (878, 883, 885), (880, 878, 879), (880, 876, 878), (881, 876, 880), (876, 890, 887), (876, 877, 890), (890, 886, 887), (890, 888, 886), (881, 891, 889), (881, 880, 891), (889, 854, 847), (889, 891, 854), (893, 894, 892), (893, 895, 894), (896, 898, 897), (896, 899, 898), (886, 898, 900), (886, 899, 898), (899, 897, 898), (899, 896, 897), (896, 894, 897), (896, 895, 894), (895, 892, 894), (895, 893, 892), (893, 901, 892), (893, 887, 901), (887, 900, 901), (887, 886, 900), (886, 896, 899), (886, 887, 896), (887, 895, 896), (887, 893, 895), (900, 892, 901), (900, 898, 892), (905, 902, 904), (905, 903, 902), (905, 911, 903), (905, 912, 911), (918, 919, 922), (919, 921, 922), (924, 925, 929), (925, 511, 929), (925, 926, 511), (926, 510, 511), (926, 927, 510), (927, 928, 510), (931, 932, 935), (932, 934, 935), (932, 933, 934), (937, 941, 942), (937, 938, 941), (938, 940, 941), (938, 939, 940), (943, 945, 946), (943, 944, 945), (947, 948, 512), (948, 952, 512), (948, 949, 952), (949, 951, 952), (949, 950, 951), (953, 956, 957), (953, 662, 956), (662, 955, 956), (662, 954, 955), (960, 959, 961), (960, 958, 959), (962, 965, 963), (962, 964, 965), (969, 967, 968), (969, 966, 967), (970, 973, 971), (970, 972, 973), (974, 980, 975), (974, 978, 980), (976, 981, 977), (976, 979, 981), (68, 983, 66), (68, 982, 983), (986, 985, 987), (986, 984, 985), (988, 992, 993), (988, 989, 992), (989, 991, 992), (4, 994, 5), (14, 4, 3), (13, 4, 14), (13, 994, 4), (12, 994, 13), (697, 12, 11), (696, 12, 697), (696, 994, 12), (695, 994, 696), (21, 695, 694), (20, 695, 21), (20, 994, 695), (19, 994, 20), (27, 19, 18), (26, 19, 27), (26, 994, 19), (25, 994, 26), (966, 25, 24), (969, 25, 966), (969, 994, 25), (996, 994, 995), (6, 994, 0), (996, 0, 994), (1, 0, 996), (5, 994, 6), (997, 1000, 998), (997, 999, 1000), (75, 1001, 77), (1003, 1007, 1006), (1003, 1002, 1007), (1009, 1005, 1004), (1009, 1008, 1005), (1010, 1008, 1011), (1010, 1005, 1008), (707, 1002, 704), (707, 1007, 1002), (67, 65, 1012), (1014, 650, 1013), (1014, 1015, 650), (1017, 1018, 1016), (1017, 1019, 1018), (1021, 1022, 1020), (1021, 1023, 1022), (1019, 1016, 1018), (1019, 1017, 1016), (1017, 1024, 1016), (1017, 1025, 1024), (1025, 1026, 1024), (1025, 1027, 1026), (1027, 1022, 1026), (1027, 1023, 1022), (1023, 1020, 1022), (1023, 1021, 1020), (1021, 1018, 1020), (1021, 1019, 1018), (1019, 1025, 1017), (1019, 1021, 1025), (1021, 1027, 1025), (1021, 1023, 1027), (1016, 1026, 1022), (1016, 1024, 1026), (1029, 1030, 1028), (1029, 1031, 1030), (1033, 1034, 1032), (1033, 1035, 1034), (1031, 1028, 1030), (1031, 1029, 1028), (1029, 1036, 1028), (1029, 1037, 1036), (1037, 1038, 1036), (1037, 1039, 1038), (1039, 1034, 1038), (1039, 1035, 1034), (1035, 1032, 1034), (1035, 1033, 1032), (1033, 1030, 1032), (1033, 1031, 1030), (1031, 1037, 1029), (1031, 1033, 1037), (1033, 1039, 1037), (1033, 1035, 1039), (1028, 1038, 1034), (1028, 1036, 1038), (1041, 1042, 1040), (1041, 1043, 1042), (1045, 1046, 1044), (1045, 1047, 1046), (1043, 1040, 1042), (1043, 1041, 1040), (1041, 1048, 1040), (1041, 1049, 1048), (1049, 1050, 1048), (1049, 1051, 1050), (1051, 1046, 1050), (1051, 1047, 1046), (1047, 1044, 1046), (1047, 1045, 1044), (1045, 1042, 1044), (1045, 1043, 1042), (1043, 1049, 1041), (1043, 1045, 1049), (1045, 1051, 1049), (1045, 1047, 1051), (1040, 1050, 1046), (1040, 1048, 1050), (1047, 1052, 1046), (1047, 1053, 1052), (1055, 1056, 1054), (1055, 1057, 1056), (1053, 1046, 1052), (1053, 1047, 1046), (1047, 1050, 1046), (1047, 1051, 1050), (1051, 1058, 1050), (1051, 1059, 1058), (1059, 1056, 1058), (1059, 1057, 1056), (1057, 1054, 1056), (1057, 1055, 1054), (1055, 1052, 1054), (1055, 1053, 1052), (1053, 1051, 1047), (1053, 1055, 1051), (1055, 1059, 1051), (1055, 1057, 1059), (1046, 1058, 1056), (1046, 1050, 1058), (1061, 1062, 1060), (1061, 1063, 1062), (1065, 1066, 1064), (1065, 1067, 1066), (1063, 1060, 1062), (1063, 1061, 1060), (1061, 1068, 1060), (1061, 1069, 1068), (1069, 1070, 1068), (1069, 1071, 1070), (1071, 1066, 1070), (1071, 1067, 1066), (1067, 1064, 1066), (1067, 1065, 1064), (1065, 1062, 1064), (1065, 1063, 1062), (1063, 1069, 1061), (1063, 1065, 1069), (1065, 1071, 1069), (1065, 1067, 1071), (1060, 1070, 1066), (1060, 1068, 1070), (1073, 1074, 1072), (1073, 1075, 1074), (1077, 1060, 1076), (1077, 1061, 1060), (1075, 1072, 1074), (1075, 1073, 1072), (1073, 1078, 1072), (1073, 1079, 1078), (1079, 1068, 1078), (1079, 1069, 1068), (1069, 1060, 1068), (1069, 1061, 1060), (1061, 1076, 1060), (1061, 1077, 1076), (1077, 1074, 1076), (1077, 1075, 1074), (1075, 1079, 1073), (1075, 1077, 1079), (1077, 1069, 1079), (1077, 1061, 1069), (1072, 1068, 1060), (1072, 1078, 1068), (1081, 1082, 1080), (1081, 1083, 1082), (1085, 1072, 1084), (1085, 1073, 1072), (1083, 1080, 1082), (1083, 1081, 1080), (1081, 1086, 1080), (1081, 1087, 1086), (1087, 1078, 1086), (1087, 1079, 1078), (1079, 1072, 1078), (1079, 1073, 1072), (1073, 1084, 1072), (1073, 1085, 1084), (1085, 1082, 1084), (1085, 1083, 1082), (1083, 1087, 1081), (1083, 1085, 1087), (1085, 1079, 1087), (1085, 1073, 1079), (1080, 1078, 1072), (1080, 1086, 1078), (1089, 1090, 1088), (1089, 1091, 1090), (1093, 1080, 1092), (1093, 1081, 1080), (1091, 1088, 1090), (1091, 1089, 1088), (1089, 1094, 1088), (1089, 1095, 1094), (1095, 1086, 1094), (1095, 1087, 1086), (1087, 1080, 1086), (1087, 1081, 1080), (1081, 1092, 1080), (1081, 1093, 1092), (1093, 1090, 1092), (1093, 1091, 1090), (1091, 1095, 1089), (1091, 1093, 1095), (1093, 1087, 1095), (1093, 1081, 1087), (1088, 1086, 1080), (1088, 1094, 1086), (1097, 1098, 1096), (1097, 1099, 1098), (1101, 1088, 1100), (1101, 1089, 1088), (1099, 1096, 1098), (1099, 1097, 1096), (1097, 1102, 1096), (1097, 1103, 1102), (1103, 1094, 1102), (1103, 1095, 1094), (1095, 1088, 1094), (1095, 1089, 1088), (1089, 1100, 1088), (1089, 1101, 1100), (1101, 1098, 1100), (1101, 1099, 1098), (1099, 1103, 1097), (1099, 1101, 1103), (1101, 1095, 1103), (1101, 1089, 1095), (1096, 1094, 1088), (1096, 1102, 1094), (1105, 1106, 1104), (1105, 1107, 1106), (1109, 1096, 1108), (1109, 1097, 1096), (1107, 1104, 1106), (1107, 1105, 1104), (1105, 1110, 1104), (1105, 1111, 1110), (1111, 1102, 1110), (1111, 1103, 1102), (1103, 1096, 1102), (1103, 1097, 1096), (1097, 1108, 1096), (1097, 1109, 1108), (1109, 1106, 1108), (1109, 1107, 1106), (1107, 1111, 1105), (1107, 1109, 1111), (1109, 1103, 1111), (1109, 1097, 1103), (1104, 1102, 1096), (1104, 1110, 1102), (1113, 1114, 1112), (1113, 1115, 1114), (1117, 1104, 1116), (1117, 1105, 1104), (1115, 1112, 1114), (1115, 1113, 1112), (1113, 1118, 1112), (1113, 1119, 1118), (1119, 1110, 1118), (1119, 1111, 1110), (1111, 1104, 1110), (1111, 1105, 1104), (1105, 1116, 1104), (1105, 1117, 1116), (1117, 1114, 1116), (1117, 1115, 1114), (1115, 1119, 1113), (1115, 1117, 1119), (1117, 1111, 1119), (1117, 1105, 1111), (1112, 1110, 1104), (1112, 1118, 1110), (1121, 1122, 1120), (1121, 1123, 1122), (1125, 1112, 1124), (1125, 1113, 1112), (1123, 1120, 1122), (1123, 1121, 1120), (1121, 1126, 1120), (1121, 1127, 1126), (1127, 1118, 1126), (1127, 1119, 1118), (1119, 1112, 1118), (1119, 1113, 1112), (1113, 1124, 1112), (1113, 1125, 1124), (1125, 1122, 1124), (1125, 1123, 1122), (1123, 1127, 1121), (1123, 1125, 1127), (1125, 1119, 1127), (1125, 1113, 1119), (1120, 1118, 1112), (1120, 1126, 1118), (1129, 1130, 1128), (1129, 1131, 1130), (1133, 1138, 1137), (1133, 1132, 1138), (1136, 1135, 1134), (1136, 1139, 1135), (1141, 1138, 1132), (1141, 1140, 1138), (1144, 1143, 1142), (1144, 1145, 1143), (1146, 977, 1144), (977, 1145, 1144), (1150, 1148, 1149), (1150, 1147, 1148), (978, 1147, 1150), (978, 1151, 1147), (1146, 1154, 1153), (1146, 1144, 1154), (1158, 1155, 1156), (1158, 1157, 1155), (1159, 1157, 1158), (1159, 1160, 1157), (1162, 1163, 1161), (1162, 1164, 1163), (1166, 1165, 1162), (1165, 1164, 1162), (1166, 1168, 1167), (1166, 1169, 1168), (1160, 1170, 1157), (1160, 1171, 1170), (1173, 1177, 1176), (1173, 1172, 1177), (1179, 1175, 1174), (1179, 1178, 1175), (1172, 1181, 1177), (1172, 1180, 1181), (1178, 549, 1175), (1178, 1182, 549), (1184, 1186, 1183), (1184, 1185, 1186), (1187, 1184, 1183), (1187, 1172, 1184), (1191, 1188, 1189), (1191, 1190, 1188), (1192, 1190, 1191), (1192, 1193, 1190), (1195, 1196, 1194), (1195, 1197, 1196), (1199, 1198, 1195), (1198, 1197, 1195), (1199, 1201, 1200), (1199, 1202, 1201), (1204, 1208, 1207), (1204, 1203, 1208), (1210, 1206, 1205), (1210, 1209, 1206), (1212, 1214, 1211), (1212, 1213, 1214), (1215, 1211, 1218), (1215, 1212, 1211), (1217, 1203, 1216), (1217, 1208, 1203), (1219, 1222, 1220), (1219, 1221, 1222), (923, 1224, 918), (923, 1223, 1224), (930, 1227, 924), (930, 1226, 1227), (919, 1225, 920), (919, 1228, 1225), (936, 1231, 931), (936, 1230, 1231), (926, 1229, 927), (926, 1232, 1229), (691, 1233, 692), (691, 1234, 1233), (699, 933, 700), (699, 934, 933), (701, 1236, 702), (701, 1235, 1236), (1238, 1244, 1243), (1238, 1237, 1244), (1242, 1246, 1245), (1242, 1241, 1246), (1248, 1240, 1239), (1248, 1247, 1240), (991, 662, 992), (990, 954, 991), (954, 662, 991), (938, 945, 939), (938, 946, 945), (940, 685, 941), (940, 1249, 685), (950, 943, 951), (950, 944, 943), (955, 1252, 956), (955, 1251, 1252), (948, 1250, 949), (948, 1253, 1250), (1255, 1258, 1257), (1255, 1254, 1258), (1259, 1249, 1256), (1259, 685, 1249), (769, 760, 770), (769, 761, 760), (1261, 1258, 1254), (1261, 1260, 1258), (748, 758, 749), (748, 759, 758), (764, 754, 765), (764, 755, 754), (752, 1263, 753), (752, 1262, 1263), (58, 72, 59), (58, 73, 72), (62, 1265, 63), (62, 1264, 1265), (1266, 1269, 1267), (1266, 1268, 1269), (1272, 1271, 1270), (1272, 689, 1271), (1274, 1278, 1277), (1274, 1273, 1278), (1276, 1175, 1275), (1276, 1279, 1175), (1283, 1280, 1281), (1283, 1282, 1280), (1284, 1282, 1283), (1284, 1285, 1282), (1287, 1288, 1286), (1287, 1289, 1288), (1291, 1290, 1287), (1290, 1289, 1287), (1291, 1293, 1292), (1291, 1294, 1293), (1298, 1295, 1296), (1298, 1297, 1295), (1299, 1297, 1298), (1299, 1300, 1297), (1302, 1303, 1301), (1302, 1304, 1303), (1306, 1305, 1302), (1305, 1304, 1302), (1306, 1308, 1307), (1306, 1309, 1308), (1313, 1310, 1311), (1313, 1312, 1310), (1256, 1312, 1313), (1256, 1314, 1312), (1316, 1317, 1315), (1316, 1318, 1317), (1319, 1255, 1316), (1255, 1318, 1316), (1319, 1321, 1320), (1319, 1322, 1321), (1325, 1324, 1323), (1325, 1326, 1324), (1327, 1250, 1325), (1250, 1326, 1325), (1331, 1329, 1330), (1331, 1328, 1329), (1251, 1328, 1331), (1251, 1332, 1328), (1332, 1334, 1333), (1332, 1335, 1334), (55, 1337, 56), (55, 1336, 1337), (53, 961, 54), (53, 1338, 961), (1339, 1336, 1342), (1339, 1337, 1336), (1341, 540, 1340), (1341, 1343, 540), (1347, 1344, 1345), (1347, 1346, 1344), (1342, 1346, 1347), (1342, 1348, 1346), (1350, 1351, 1349), (1350, 1352, 1351), (1353, 1341, 1350), (1341, 1352, 1350), (1353, 1355, 1354), (1353, 1356, 1355), (1359, 1358, 1357), (1359, 1360, 1358), (1361, 1362, 1359), (1362, 1360, 1359), (1366, 1364, 1365), (1366, 1363, 1364), (1367, 1363, 1366), (1367, 1368, 1363), (1368, 1370, 1369), (1368, 1371, 1370), (1375, 1372, 1373), (1375, 1374, 1372), (1376, 1374, 1375), (1376, 1377, 1374), (1379, 1380, 1378), (1379, 1381, 1380), (1383, 1382, 1379), (1382, 1381, 1379), (1383, 1385, 1384), (1383, 1386, 1385), (1390, 1387, 1388), (1390, 1389, 1387), (1391, 1389, 1390), (1391, 1392, 1389), (1394, 1395, 1393), (1394, 1396, 1395), (1398, 1397, 1394), (1397, 1396, 1394), (1398, 1400, 1399), (1398, 1401, 1400), (1405, 1402, 1403), (1405, 1404, 1402), (1406, 1404, 1405), (1406, 1407, 1404), (1409, 1410, 1408), (1409, 1411, 1410), (1413, 1412, 1409), (1412, 1411, 1409), (1413, 1415, 1414), (1413, 1416, 1415), (1421, 1397, 1406), (1421, 1420, 1397), (1382, 1419, 1418), (1382, 1391, 1419), (1417, 717, 1376), (1417, 650, 717), (1412, 1423, 1422), (1412, 1424, 1423), (1425, 1429, 1428), (1425, 1005, 1429), (1431, 1427, 1426), (1431, 1430, 1427), (1430, 1432, 1427), (1430, 544, 1432), (1435, 1434, 1433), (1435, 1436, 1434), (1437, 1240, 1435), (1240, 1436, 1435), (1441, 1439, 1440), (1441, 1438, 1439), (1241, 1438, 1441), (1241, 1442, 1438), (1442, 1444, 1443), (1442, 1445, 1444), (1448, 1447, 1446), (1448, 1449, 1447), (1450, 1238, 1448), (1238, 1449, 1448), (1454, 1452, 1453), (1454, 1451, 1452), (1239, 1451, 1454), (1239, 1455, 1451), (1455, 1457, 1456), (1455, 1458, 1457), (1461, 1460, 1459), (1461, 1462, 1460), (1463, 1276, 1461), (1276, 1462, 1461), (1467, 1465, 1466), (1467, 1464, 1465), (1277, 1464, 1467), (1277, 1468, 1464), (1468, 1470, 1469), (1468, 1471, 1470), (1475, 1472, 1473), (1475, 1474, 1472), (1476, 1474, 1475), (1476, 1477, 1474), (1479, 1480, 1478), (1479, 1481, 1480), (1483, 1482, 1479), (1482, 1481, 1479), (1483, 1485, 1484), (1483, 1486, 1485), (1489, 1488, 1487), (1489, 1490, 1488), (1491, 1217, 1489), (1217, 1490, 1489), (1495, 1493, 1494), (1495, 1492, 1493), (1218, 1492, 1495), (1218, 1496, 1492), (1496, 1498, 1497), (1496, 1499, 1498), (1502, 1501, 1500), (1502, 1503, 1501), (1504, 1507, 1505), (1504, 1506, 1507), (1509, 1512, 1511), (1509, 1508, 1512), (1513, 1503, 1510), (1513, 1501, 1503), (1517, 1515, 1516), (1517, 1514, 1515), (41, 1518, 42), (41, 1519, 1518), (45, 1520, 46), (45, 588, 1520), (1522, 1523, 1521), (1522, 1524, 1523), (1525, 1527, 1526), (1525, 1528, 1527), (1529, 1531, 1530), (1529, 1532, 1531), (1532, 1533, 1531), (1532, 1534, 1533), (1534, 1535, 1533), (1534, 1536, 1535), (1536, 1537, 1535), (1536, 1538, 1537), (1538, 1539, 1537), (1538, 1540, 1539), (1540, 1523, 1539), (1540, 1524, 1523), (1524, 1521, 1523), (1524, 1522, 1521), (1522, 1541, 1521), (1522, 1542, 1541), (1542, 1543, 1541), (1542, 1544, 1543), (1544, 1527, 1543), (1544, 1528, 1527), (1528, 1526, 1527), (1528, 1525, 1526), (1525, 1530, 1526), (1525, 1529, 1530), (1528, 1544, 1538), (1544, 1540, 1538), (1544, 1542, 1540), (1542, 1524, 1540), (1542, 1522, 1524), (1531, 1543, 1527), (1531, 1533, 1543), (1533, 1541, 1543), (1533, 1535, 1541), (1535, 1521, 1541), (1540, 1537, 1539), (1540, 1538, 1537), (1536, 1533, 1535), (1536, 1534, 1533), (1532, 1530, 1531), (1532, 1529, 1530), (1547, 1546, 1545), (1547, 1548, 1546), (1549, 1550, 1547), (1550, 1548, 1547), (1554, 1552, 1553), (1554, 1551, 1552), (1555, 1551, 1554), (1555, 1556, 1551), (1556, 1558, 1557), (1556, 1559, 1558), (507, 506, 1560, 1561), (592, 507, 1561, 1562), (1561, 1560, 1563, 1564), (1562, 1561, 1564, 1565), (1564, 1563, 1566, 1567), (1565, 1564, 1567, 1568), (1567, 1566, 1569, 1570), (1568, 1567, 1570, 1571), (1570, 1569, 1572, 1573), (1571, 1570, 1573, 1574), (1573, 1572, 1575, 1576), (1574, 1573, 1576, 1577), (1576, 1575, 1578, 1579), (1577, 1576, 1579, 1580), (1579, 1578, 1581, 1582), (1580, 1579, 1582, 1583), (1582, 1581, 1584, 1585), (1583, 1582, 1585, 1586), (1585, 1584, 1587, 1588), (1586, 1585, 1588, 1589), (503, 505, 1591, 1590), (503, 1590, 1594, 1593), (502, 503, 1593, 1592), (1593, 1594, 1597, 1596), (1592, 1593, 1596, 1595), (1596, 1597, 1600, 1599), (1595, 1596, 1599, 1598), (1599, 1600, 1603, 1602), (1598, 1599, 1602, 1601), (1602, 1603, 1606, 1605), (1601, 1602, 1605, 1604), (1605, 1606, 1609, 1608), (1604, 1605, 1608, 1607), (1608, 1609, 1612, 1611), (1607, 1608, 1611, 1610), (1611, 1612, 1615, 1614), (1610, 1611, 1614, 1613), (1614, 1615, 1618, 1617), (1613, 1614, 1617, 1616), (1617, 1618, 1621, 1620), (1616, 1617, 1620, 1619), (1152, 1623, 1622, 1151)])
me_3.materials.append(mat_material_001)
me_3.update()
me_plane = bpy.data.meshes.new('Plane')
me_plane.from_pydata([(-1.0, -1.0, 0.0), (1.0, -1.0, 0.0), (-1.0, 1.0, 0.0), (1.0, 1.0, 0.0)], [], [(0, 2, 3, 1)])
_uv = me_plane.uv_layers.new(name='UVMap')
_uv.uv.foreach_set('vector', [0.0, 0.0, 0.0, 1.0, 1.0, 1.0, 1.0, 0.0])
me_plane.materials.append(mat_material)
me_plane.update()

# ---- objects
ob_r1 = bpy.data.objects.new('r1', None)
ob_r2 = bpy.data.objects.new('r2', None)
ob_r3 = bpy.data.objects.new('r3', None)
ob_r4 = bpy.data.objects.new('r4', None)
ob_r5 = bpy.data.objects.new('r5', None)
ob_r6 = bpy.data.objects.new('r6', None)
ob_r7 = bpy.data.objects.new('r7', None)
ob_r8 = bpy.data.objects.new('r8', None)
ob_r9 = bpy.data.objects.new('r9', None)
ob_r10 = bpy.data.objects.new('r10', None)
ob_r11 = bpy.data.objects.new('r11', None)
ob_r12 = bpy.data.objects.new('r12', None)
ob_r13 = bpy.data.objects.new('r13', None)
ob_r14 = bpy.data.objects.new('r14', None)
ob_r15 = bpy.data.objects.new('r15', None)
ob_r16 = bpy.data.objects.new('r16', None)
ob_r17 = bpy.data.objects.new('r17', None)
ob_r18 = bpy.data.objects.new('r18', None)
ob_r19 = bpy.data.objects.new('r19', None)
ob_r20 = bpy.data.objects.new('r20', None)
ob_r21 = bpy.data.objects.new('r21', None)
ob_r22 = bpy.data.objects.new('r22', None)
ob_f1 = bpy.data.objects.new('f1', None)
ob_f2 = bpy.data.objects.new('f2', None)
ob_f3 = bpy.data.objects.new('f3', None)
ob_f4 = bpy.data.objects.new('f4', None)
ob_f5 = bpy.data.objects.new('f5', None)
ob_f6 = bpy.data.objects.new('f6', None)
ob_f7 = bpy.data.objects.new('f7', None)
ob_f8 = bpy.data.objects.new('f8', None)
ob_f9 = bpy.data.objects.new('f9', None)
ob_f10 = bpy.data.objects.new('f10', None)
ob_f11 = bpy.data.objects.new('f11', None)
ob_f12 = bpy.data.objects.new('f12', None)
ob_f13 = bpy.data.objects.new('f13', None)
ob_hackzurichoffice = bpy.data.objects.new('HackZurichOffice', me_3)
ob_camera = bpy.data.objects.new('Camera', cam_camera)
ob_plane = bpy.data.objects.new('Plane', me_plane)
ob_sun = bpy.data.objects.new('Sun', light_sun_002)

# ---- transforms, parenting, visibility, modifiers, constraints
ob_r1.location = (10.19, -9.878, 0.0)
ob_r2.location = (3.258, -10.47, 0.0)
ob_r3.location = (-3.76, -8.911, 0.0)
ob_r4.location = (-8.41, -6.238, 0.0)
ob_r5.location = (-12.48, -7.63, 0.0)
ob_r6.location = (-12.28, -0.5848, 0.0)
ob_r7.location = (-15.31, 0.8172, 0.0)
ob_r8.location = (-10.45, 2.91, 0.0)
ob_r9.location = (-10.87, 10.82, 0.0)
ob_r10.location = (-3.513, 10.85, 0.0)
ob_r11.location = (2.168, 12.44, 0.0)
ob_r12.location = (5.565, 12.44, 0.0)
ob_r13.location = (8.545, 13.47, 0.0)
ob_r14.location = (9.603, 11.32, 0.0)
ob_r15.location = (12.42, 12.69, 0.0)
ob_r16.location = (4.034, 4.165, 0.0)
ob_r17.location = (4.034, 7.34, 0.0)
ob_r18.location = (8.517, 7.34, 0.0)
ob_r19.location = (8.517, -1.822, 0.0)
ob_r20.location = (12.33, -3.242, 0.0)
ob_r21.location = (3.616, -1.906, 0.0)
ob_r22.location = (15.55, -6.283, 0.0)
ob_f1.location = (10.27, -6.283, 0.0)
ob_f2.location = (8.43, -6.283, 0.0)
ob_f3.location = (3.247, -6.283, 0.0)
ob_f4.location = (0.6752, -6.283, 0.0)
ob_f5.location = (0.8534, 4.466, 0.0)
ob_f6.location = (0.8534, 5.781, 0.0)
ob_f7.location = (-4.103, 5.781, 0.0)
ob_f8.location = (-5.316, 5.781, 0.0)
ob_f9.location = (-8.217, 5.781, 0.0)
ob_f10.location = (0.8534, 9.9, 0.0)
ob_f11.location = (5.379, 9.9, 0.0)
ob_f12.location = (7.622, 9.9, 0.0)
ob_f13.location = (12.22, 9.9, 0.0)
ob_hackzurichoffice.location = (0.0, 0.0, 0.0)
ob_camera.location = (-0.1914, 0.8494, 102.1)
ob_camera.rotation_euler = (0.0, -0.0, 3.142)
ob_camera.scale = (88.2, 88.2, 88.2)
ob_plane.location = (1.48, -1.708, -0.5154)
ob_plane.scale = (-40.13, -34.06, -22.55)
ob_sun.location = (1.522, -1.712, 13.95)

# ---- collection membership
col_rooms.objects.link(ob_r1)
col_rooms.objects.link(ob_r2)
col_rooms.objects.link(ob_r3)
col_rooms.objects.link(ob_r4)
col_rooms.objects.link(ob_r5)
col_rooms.objects.link(ob_r6)
col_rooms.objects.link(ob_r7)
col_rooms.objects.link(ob_r8)
col_rooms.objects.link(ob_r9)
col_rooms.objects.link(ob_r10)
col_rooms.objects.link(ob_r11)
col_rooms.objects.link(ob_r12)
col_rooms.objects.link(ob_r13)
col_rooms.objects.link(ob_r14)
col_rooms.objects.link(ob_r15)
col_rooms.objects.link(ob_r16)
col_rooms.objects.link(ob_r17)
col_rooms.objects.link(ob_r18)
col_rooms.objects.link(ob_r19)
col_rooms.objects.link(ob_r20)
col_rooms.objects.link(ob_r21)
col_rooms.objects.link(ob_r22)
col_floors.objects.link(ob_f1)
col_floors.objects.link(ob_f2)
col_floors.objects.link(ob_f3)
col_floors.objects.link(ob_f4)
col_floors.objects.link(ob_f5)
col_floors.objects.link(ob_f6)
col_floors.objects.link(ob_f7)
col_floors.objects.link(ob_f8)
col_floors.objects.link(ob_f9)
col_floors.objects.link(ob_f10)
col_floors.objects.link(ob_f11)
col_floors.objects.link(ob_f12)
col_floors.objects.link(ob_f13)
col_3dmodel.objects.link(ob_hackzurichoffice)
col_3dmodel.objects.link(ob_camera)
col_3dmodel.objects.link(ob_plane)
col_3dmodel.objects.link(ob_sun)

# ---- scene / render settings (as saved in the file)
scene.camera = ob_camera
scene.frame_start = 1; scene.frame_end = 250; scene.frame_set(38)
scene.render.engine = 'BLENDER_EEVEE_NEXT'
scene.cycles.sampling_pattern = 'TABULATED_SOBOL'
scene.cycles.use_light_tree = False
scene.eevee.taa_samples = 6
scene.view_settings.view_transform = 'Filmic'
bpy.context.view_layer.update()
